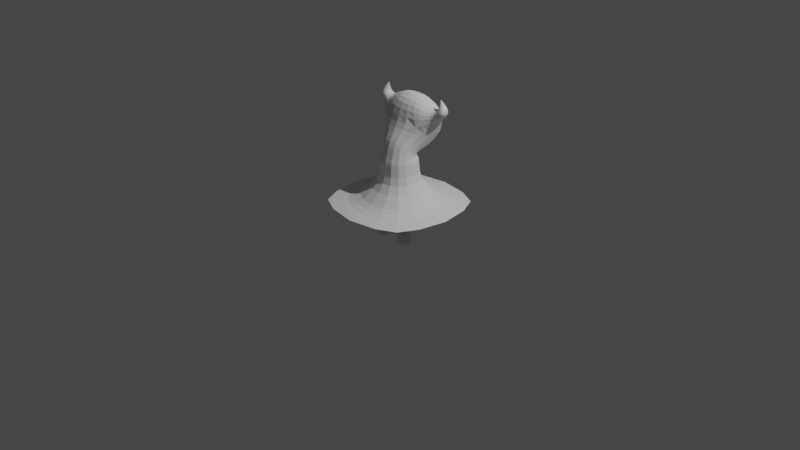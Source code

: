 # Source: devilA.blend  (saved by Blender 3.2.14; exported with 4.5.12 LTS)
import bpy
from mathutils import Matrix  # noqa: F401  (used for matrix-valued properties, if any)

bpy.ops.wm.read_factory_settings(use_empty=True)
scene = bpy.context.scene
scene.name = 'Scene'

# ---- collections
col_collection = bpy.data.collections.new('Collection'); scene.collection.children.link(col_collection)
col_devil = bpy.data.collections.new('Devil'); scene.collection.children.link(col_devil)

# ---- world
world_world = bpy.data.worlds.new('World'); scene.world = world_world
world_world.use_nodes = True; world_world.node_tree.nodes.clear()
_N = world_world.node_tree.nodes; _L = world_world.node_tree.links
n0 = _N.new('ShaderNodeOutputWorld'); n0.name = 'World Output'; n0.location = (300, 300)
n1 = _N.new('ShaderNodeBackground'); n1.name = 'Background'; n1.location = (10, 300)
n1.inputs[0].default_value = (0.05088, 0.05088, 0.05088, 1.0)
_L.new(n1.outputs[0], n0.inputs[0])
n0.is_active_output = True
world_world.color = (0.05088, 0.05088, 0.05088)
world_world.use_sun_shadow = False
world_world.sun_shadow_jitter_overblur = 0.0

# ---- cameras
cam_camera = bpy.data.cameras.new('Camera')
cam_camera.clip_end = 100.0
cam_camera.ortho_scale = 7.314

# ---- lights
light_light = bpy.data.lights.new('Light', 'POINT')
light_light.transmission_factor = 0.0
light_light.energy = 1000.0
light_light.shadow_soft_size = 0.1
light_light.shadow_maximum_resolution = 0.006
light_light.use_absolute_resolution = True

# ---- meshes
me_suzanne = bpy.data.meshes.new('Suzanne')
me_suzanne.from_pydata([(0.5529, -0.5529, 0.5584), (-0.5529, -0.5529, 0.5584), (-0.5529, 0.5529, 0.5584), (0.5529, 0.5529, 0.5584), (0.2818, -0.2818, 1.204), (-0.2818, -0.2818, 1.204), (-0.2818, 0.2818, 1.204), (0.2818, 0.2818, 1.204), (0.2602, -0.1599, 1.713), (-0.2602, -0.1599, 1.713), (-0.2602, 0.2951, 1.483), (0.2602, 0.2951, 1.483), (0.655, 0.5265, 2.156), (0.655, 0.2848, 2.204), (0.575, 0.293, 2.407), (0.575, 0.5183, 2.39), (1.013, -1.013, 0.4091), (-1.013, -1.013, 0.4091), (-1.013, 1.013, 0.4091), (1.013, 1.013, 0.4091), (0.3965, 0.05773, 2.072), (-0.4317, 0.0596, 2.102), (-0.3965, 0.6562, 1.753), (0.3965, 0.6562, 1.753), (0.8463, 0.4852, 2.378), (0.8463, 0.326, 2.378), (0.7164, 0.326, 2.439), (0.7164, 0.4852, 2.439), (0.276, 0.194, 2.536), (-0.1986, 0.1972, 2.536), (-0.3114, 0.6002, 2.484), (0.276, 0.6173, 2.455), (0.7379, 0.4133, 2.623), (0.7379, 0.3979, 2.623), (0.7239, 0.3979, 2.617), (0.7239, 0.4133, 2.617), (0.2573, -0.2514, 1.426), (-0.2573, -0.2514, 1.426), (-0.2573, 0.2514, 1.385), (0.2573, 0.2514, 1.385), (-0.6625, 0.2869, 2.192), (-0.655, 0.5265, 2.156), (-0.5798, 0.53, 2.386), (-0.5724, 0.3085, 2.385), (-0.8463, 0.326, 2.378), (-0.8463, 0.4852, 2.378), (-0.7164, 0.4852, 2.439), (-0.7164, 0.326, 2.439), (-0.7379, 0.3979, 2.623), (-0.7379, 0.4133, 2.623), (-0.7239, 0.4133, 2.617), (-0.7239, 0.3979, 2.617), (0.794, 0.4396, 2.555), (0.794, 0.3717, 2.555), (0.731, 0.3717, 2.548), (0.731, 0.4396, 2.548), (-0.794, 0.3717, 2.555), (-0.794, 0.4396, 2.555), (-0.731, 0.4396, 2.548), (-0.731, 0.3717, 2.548), (-0.5374, 0.1563, 2.097), (-0.585, 0.2154, 2.115), (-0.6223, 0.2578, 2.149), (0.289, 0.289, 1.071), (0.3197, 0.3197, 0.9111), (0.3991, 0.3991, 0.7488), (-0.4811, 0.5012, 1.772), (-0.5067, 0.3415, 1.846), (-0.4944, 0.1878, 1.95), (-0.6695, 0.3398, 2.158), (-0.671, 0.4059, 2.138), (-0.6664, 0.4723, 2.135), (-0.6077, 0.5562, 2.078), (-0.5602, 0.5927, 1.988), (-0.5, 0.6293, 1.883), (-0.637, 0.5582, 2.203), (-0.6156, 0.5676, 2.267), (-0.5952, 0.5573, 2.332), (-0.1541, 0.3611, 1.204), (1.164e-10, 0.3875, 1.204), (0.1541, 0.3611, 1.204), (-0.5327, 0.5617, 2.392), (-0.4785, 0.5932, 2.409), (-0.4116, 0.6111, 2.436), (-0.3073, 0.6894, 2.316), (-0.3254, 0.7285, 2.121), (-0.3559, 0.726, 1.925), (-0.1561, 0.6262, 2.478), (-0.002964, 0.6346, 2.473), (0.1451, 0.6311, 2.467), (0.2954, 0.6894, 2.304), (0.3221, 0.7281, 2.117), (0.3554, 0.726, 1.925), (-0.7084, 0.3023, 0.5584), (-0.7602, 0.0, 0.5584), (-0.7084, -0.3023, 0.5584), (0.2023, 0.7158, 1.713), (9.313e-10, 0.7317, 1.703), (-0.2023, 0.7158, 1.713), (0.4806, 0.5012, 1.772), (0.5027, 0.3421, 1.844), (0.4806, 0.1893, 1.944), (0.202, -0.02521, 2.112), (-0.002966, -0.04751, 2.126), (-0.2129, -0.02519, 2.123), (1.212, 0.611, 0.4056), (1.316, 7.451e-09, 0.4038), (1.212, -0.611, 0.4056), (0.3554, 0.05034, 2.226), (0.3221, 0.07314, 2.35), (0.2954, 0.1206, 2.456), (0.1466, 0.1802, 2.555), (0.008818, 0.1771, 2.56), (-0.1156, 0.185, 2.551), (-0.289, 0.289, 1.071), (-0.3197, 0.3197, 0.9111), (-0.3991, 0.3991, 0.7488), (-0.2408, 0.1528, 2.48), (-0.2933, 0.1025, 2.387), (-0.3512, 0.0635, 2.266), (-0.3611, -0.1541, 1.204), (-0.3875, 1.164e-10, 1.204), (-0.3611, 0.1541, 1.204), (-0.5469, 0.2441, 2.345), (-0.5255, 0.1787, 2.294), (-0.4959, 0.1171, 2.223), (-0.6082, 0.2615, 2.326), (-0.6329, 0.2489, 2.277), (-0.6506, 0.2569, 2.232), (-0.5693, 0.3807, 2.42), (-0.5699, 0.4379, 2.428), (-0.5724, 0.4887, 2.417), (0.7084, -0.3023, 0.5584), (0.7602, 7.451e-09, 0.5584), (0.7084, 0.3023, 0.5584), (-0.2246, 0.2642, 2.561), (-0.2494, 0.366, 2.575), (-0.2719, 0.4826, 2.557), (-0.3952, 0.5073, 2.508), (-0.4568, 0.4294, 2.482), (-0.5131, 0.3625, 2.436), (0.2643, 0.2928, 2.583), (0.2604, 0.4056, 2.591), (0.2643, 0.5185, 2.551), (0.3611, 0.1541, 1.204), (0.3875, -1.164e-10, 1.204), (0.3611, -0.1541, 1.204), (0.3799, 0.5947, 2.438), (0.4602, 0.5676, 2.419), (0.5231, 0.5405, 2.401), (-0.3023, -0.7084, 0.5584), (0.0, -0.7602, 0.5584), (0.3023, -0.7084, 0.5584), (0.5932, 0.5524, 2.334), (0.615, 0.5661, 2.267), (0.6369, 0.558, 2.204), (0.6077, 0.5562, 2.078), (0.5602, 0.5927, 1.988), (0.5, 0.6293, 1.883), (0.6663, 0.4723, 2.135), (0.6701, 0.4056, 2.139), (0.6663, 0.339, 2.164), (-0.289, -0.289, 1.071), (-0.3197, -0.3197, 0.9111), (-0.3991, -0.3991, 0.7488), (0.6077, 0.2538, 2.171), (0.5602, 0.2085, 2.141), (0.5, 0.147, 2.111), (0.6369, 0.2532, 2.256), (0.615, 0.2451, 2.311), (0.5932, 0.2589, 2.364), (0.1541, -0.3611, 1.204), (-1.164e-10, -0.3875, 1.204), (-0.1541, -0.3611, 1.204), (0.5231, 0.2708, 2.432), (0.4602, 0.2437, 2.467), (0.3799, 0.2165, 2.504), (0.5638, 0.3446, 2.432), (0.56, 0.4056, 2.439), (0.5638, 0.4666, 2.426), (0.3991, -0.3991, 0.7488), (0.3197, -0.3197, 0.9111), (0.289, -0.289, 1.071), (0.3023, 0.7084, 0.5584), (0.0, 0.7602, 0.5584), (-0.3023, 0.7084, 0.5584), (0.611, -1.212, 0.4056), (1.863e-09, -1.316, 0.4038), (-0.611, -1.212, 0.4056), (-1.212, -0.611, 0.4056), (-1.316, 3.725e-09, 0.4038), (-1.212, 0.611, 0.4056), (-0.611, 1.212, 0.4056), (-9.313e-09, 1.316, 0.4038), (0.611, 1.212, 0.4056), (0.7337, 0.4136, 2.624), (0.7291, 0.4137, 2.624), (0.7257, 0.4136, 2.621), (0.7225, 0.41, 2.619), (0.7218, 0.4056, 2.62), (0.7225, 0.4012, 2.619), (0.7257, 0.3977, 2.621), (0.7291, 0.3976, 2.624), (0.7337, 0.3977, 2.624), (0.7369, 0.4012, 2.626), (0.7364, 0.4056, 2.627), (0.7369, 0.41, 2.626), (-0.7337, 0.3977, 2.624), (-0.7291, 0.3976, 2.624), (-0.7257, 0.3977, 2.621), (-0.7225, 0.4012, 2.619), (-0.7218, 0.4056, 2.62), (-0.7225, 0.41, 2.619), (-0.7257, 0.4136, 2.621), (-0.7291, 0.4137, 2.624), (-0.7337, 0.4136, 2.624), (-0.7369, 0.41, 2.626), (-0.7364, 0.4056, 2.627), (-0.7369, 0.4012, 2.626), (0.2515, -0.2392, 1.483), (0.2486, -0.2221, 1.554), (0.2508, -0.1968, 1.633), (0.1423, -0.2239, 1.745), (0.0, -0.2452, 1.756), (-0.1423, -0.2239, 1.745), (-0.2508, -0.1968, 1.633), (-0.2486, -0.2221, 1.554), (-0.2515, -0.2392, 1.483), (-0.1407, -0.3222, 1.432), (3.609e-09, -0.3457, 1.434), (0.1407, -0.3222, 1.432), (-0.3334, -0.05682, 1.661), (-0.3578, 0.0676, 1.598), (-0.3334, 0.192, 1.535), (-0.2508, 0.2539, 1.454), (-0.2486, 0.239, 1.427), (-0.2515, 0.2413, 1.404), (-0.3297, 0.1375, 1.394), (-0.3538, -3.609e-09, 1.405), (-0.3297, -0.1375, 1.416), (-0.1423, 0.3591, 1.451), (-1.164e-09, 0.3805, 1.44), (0.1423, 0.3591, 1.451), (0.2508, 0.2539, 1.454), (0.2486, 0.239, 1.427), (0.2515, 0.2413, 1.404), (0.1407, 0.3222, 1.379), (-3.609e-09, 0.3457, 1.377), (-0.1407, 0.3222, 1.379), (0.3334, 0.192, 1.535), (0.3578, 0.0676, 1.598), (0.3334, -0.05682, 1.661), (0.3297, -0.1375, 1.416), (0.3538, 3.609e-09, 1.405), (0.3297, 0.1375, 1.394), (0.8609, -0.8609, 0.4289), (0.7374, -0.7374, 0.454), (0.6348, -0.6348, 0.5023), (-0.6348, -0.6348, 0.5023), (-0.7374, -0.7374, 0.454), (-0.8609, -0.8609, 0.4289), (-0.6348, 0.6348, 0.5023), (-0.7374, 0.7374, 0.454), (-0.8609, 0.8609, 0.4289), (0.6348, 0.6348, 0.5023), (0.7374, 0.7374, 0.454), (0.8609, 0.8609, 0.4289), (0.2787, -0.11, 1.79), (0.3067, -0.05292, 1.868), (0.3444, 0.00386, 1.956), (-0.3566, 0.001857, 1.964), (-0.3102, -0.05365, 1.87), (-0.2791, -0.1101, 1.79), (-0.3444, 0.5635, 1.629), (-0.3067, 0.4626, 1.56), (-0.2787, 0.3682, 1.516), (0.3444, 0.5635, 1.629), (0.3067, 0.4626, 1.56), (0.2787, 0.3682, 1.516), (0.71, 0.5077, 2.222), (0.7665, 0.4973, 2.278), (0.8151, 0.4912, 2.329), (0.8645, 0.4491, 2.369), (0.8706, 0.4056, 2.366), (0.8645, 0.3621, 2.369), (0.8151, 0.32, 2.33), (0.7665, 0.3139, 2.284), (0.71, 0.3036, 2.242), (0.8169, 0.3037, 2.392), (0.7813, 0.2962, 2.409), (0.7458, 0.3037, 2.425), (0.6934, 0.3201, 2.417), (0.6611, 0.3149, 2.402), (0.6211, 0.307, 2.397), (0.6981, 0.3621, 2.448), (0.6921, 0.4056, 2.451), (0.6981, 0.4491, 2.448), (0.6934, 0.4911, 2.417), (0.6611, 0.4963, 2.4), (0.6211, 0.5042, 2.39), (0.7458, 0.5076, 2.425), (0.7813, 0.5151, 2.409), (0.8169, 0.5076, 2.392), (0.8535, 0.476, 2.427), (0.8419, 0.4643, 2.474), (0.8194, 0.4516, 2.518), (0.8028, 0.4242, 2.556), (0.8058, 0.4056, 2.556), (0.8028, 0.3871, 2.556), (0.8194, 0.3597, 2.518), (0.8419, 0.347, 2.474), (0.8535, 0.3353, 2.427), (0.7797, 0.3621, 2.553), (0.7625, 0.359, 2.552), (0.7453, 0.3621, 2.55), (0.7338, 0.3597, 2.521), (0.7341, 0.347, 2.493), (0.7293, 0.3353, 2.465), (0.7222, 0.3871, 2.547), (0.7192, 0.4056, 2.547), (0.7222, 0.4242, 2.547), (0.7338, 0.4516, 2.521), (0.7341, 0.4643, 2.493), (0.7293, 0.476, 2.465), (0.7453, 0.4491, 2.55), (0.7625, 0.4523, 2.552), (0.7797, 0.4491, 2.553), (0.7723, 0.4296, 2.583), (0.7557, 0.4219, 2.604), (0.7443, 0.4165, 2.617), (0.7443, 0.3948, 2.617), (0.7557, 0.3894, 2.604), (0.7723, 0.3817, 2.583), (0.7246, 0.3948, 2.608), (0.7261, 0.3894, 2.593), (0.7283, 0.3817, 2.573), (0.7246, 0.4165, 2.608), (0.7261, 0.4219, 2.593), (0.7283, 0.4296, 2.573), (0.277, -0.2769, 1.292), (0.2709, -0.2701, 1.347), (0.2641, -0.2616, 1.385), (-0.2641, -0.2616, 1.385), (-0.2709, -0.2701, 1.347), (-0.277, -0.2769, 1.292), (-0.2641, 0.2616, 1.368), (-0.2709, 0.2701, 1.341), (-0.277, 0.2769, 1.292), (0.2641, 0.2616, 1.368), (0.2709, 0.2701, 1.341), (0.277, 0.2769, 1.292), (-0.7131, 0.3045, 2.237), (-0.7674, 0.3142, 2.283), (-0.8152, 0.32, 2.33), (-0.8645, 0.3621, 2.369), (-0.8706, 0.4056, 2.366), (-0.8645, 0.4491, 2.369), (-0.8151, 0.4912, 2.329), (-0.7665, 0.4973, 2.278), (-0.71, 0.5077, 2.222), (-0.8169, 0.5076, 2.392), (-0.7813, 0.5151, 2.409), (-0.7458, 0.5076, 2.425), (-0.6935, 0.4913, 2.417), (-0.6617, 0.4978, 2.399), (-0.6232, 0.5092, 2.388), (-0.6981, 0.4491, 2.448), (-0.6921, 0.4056, 2.451), (-0.6981, 0.3621, 2.448), (-0.6935, 0.3204, 2.417), (-0.6618, 0.3171, 2.399), (-0.6229, 0.3143, 2.387), (-0.7458, 0.3037, 2.425), (-0.7813, 0.2962, 2.409), (-0.8169, 0.3037, 2.392), (-0.8535, 0.3353, 2.427), (-0.8419, 0.347, 2.474), (-0.8194, 0.3597, 2.518), (-0.8028, 0.3871, 2.556), (-0.8058, 0.4056, 2.556), (-0.8028, 0.4242, 2.556), (-0.8194, 0.4516, 2.518), (-0.8419, 0.4643, 2.474), (-0.8535, 0.476, 2.427), (-0.7797, 0.4491, 2.553), (-0.7625, 0.4523, 2.552), (-0.7453, 0.4491, 2.55), (-0.7338, 0.4516, 2.521), (-0.7341, 0.4643, 2.493), (-0.7293, 0.476, 2.465), (-0.7222, 0.4242, 2.547), (-0.7192, 0.4056, 2.547), (-0.7222, 0.3871, 2.547), (-0.7338, 0.3597, 2.521), (-0.7341, 0.347, 2.493), (-0.7293, 0.3353, 2.465), (-0.7453, 0.3621, 2.55), (-0.7625, 0.359, 2.552), (-0.7797, 0.3621, 2.553), (-0.7723, 0.3817, 2.583), (-0.7557, 0.3894, 2.604), (-0.7443, 0.3948, 2.617), (-0.7443, 0.4165, 2.617), (-0.7557, 0.4219, 2.604), (-0.7723, 0.4296, 2.583), (-0.7246, 0.4165, 2.608), (-0.7261, 0.4219, 2.593), (-0.7283, 0.4296, 2.573), (-0.7246, 0.3948, 2.608), (-0.7261, 0.3894, 2.593), (-0.7283, 0.3817, 2.573), (-0.4403, 0.1264, 1.875), (-0.4616, 0.2792, 1.775), (-0.4327, 0.4348, 1.69), (-0.3929, 0.06236, 1.797), (-0.4184, 0.2036, 1.71), (-0.3905, 0.3458, 1.627), (-0.3571, -0.001816, 1.727), (-0.3828, 0.129, 1.652), (-0.3568, 0.2599, 1.578), (0.1885, -0.0711, 2.004), (-0.002459, -0.09553, 2.02), (-0.1965, -0.07234, 2.009), (0.1683, -0.1241, 1.912), (-0.0008792, -0.1478, 1.927), (-0.1709, -0.1246, 1.914), (0.1525, -0.177, 1.828), (-0.0001099, -0.1994, 1.841), (-0.1528, -0.1771, 1.828), (0.8144, 0.3468, 0.5023), (0.8747, 5.036e-09, 0.5023), (0.8144, -0.3468, 0.5023), (0.9534, 0.401, 0.4538), (1.028, -1.241e-10, 0.4537), (0.9534, -0.401, 0.4538), (1.12, 0.4707, 0.4281), (1.215, -1.397e-09, 0.4274), (1.12, -0.4707, 0.4281), (-0.3468, 0.8144, 0.5023), (-1.63e-09, 0.8747, 0.5023), (0.3468, 0.8144, 0.5023), (-0.401, 0.9534, 0.4538), (-1.502e-09, 1.028, 0.4537), (0.401, 0.9534, 0.4538), (-0.4707, 1.12, 0.4281), (-1.63e-09, 1.215, 0.4274), (0.4707, 1.12, 0.4281), (-0.8144, -0.3468, 0.5023), (-0.8747, -1.018e-09, 0.5023), (-0.8144, 0.3468, 0.5023), (-0.9534, -0.401, 0.4538), (-1.028, -1.241e-10, 0.4537), (-0.9534, 0.401, 0.4538), (-1.12, -0.4707, 0.4281), (-1.215, -1.397e-09, 0.4274), (-1.12, 0.4707, 0.4281), (0.3468, -0.8144, 0.5023), (-1.251e-09, -0.8747, 0.5023), (-0.3468, -0.8144, 0.5023), (0.401, -0.9534, 0.4538), (9.66e-09, -1.028, 0.4537), (-0.401, -0.9534, 0.4538), (0.4707, -1.12, 0.4281), (-3.143e-09, -1.215, 0.4274), (-0.4707, -1.12, 0.4281), (0.3665, 0.3046, 2.547), (0.4471, 0.3188, 2.504), (0.5113, 0.333, 2.463), (0.362, 0.4056, 2.555), (0.4428, 0.4056, 2.512), (0.5074, 0.4056, 2.471), (0.3665, 0.5067, 2.52), (0.4471, 0.4924, 2.485), (0.5113, 0.4783, 2.451), (-0.4988, 0.2903, 2.408), (-0.4769, 0.2107, 2.367), (-0.4369, 0.1322, 2.314), (-0.4395, 0.3525, 2.471), (-0.4164, 0.2616, 2.448), (-0.3741, 0.1739, 2.415), (-0.3673, 0.422, 2.523), (-0.3428, 0.3186, 2.52), (-0.306, 0.224, 2.5), (0.3213, 0.1518, 1.495), (0.3448, 0.02852, 1.544), (0.3213, -0.09471, 1.592), (0.3186, 0.1345, 1.456), (0.3419, 0.008451, 1.491), (0.3186, -0.1176, 1.525), (0.3223, 0.1325, 1.422), (0.3459, 0.001056, 1.443), (0.3223, -0.1303, 1.465), (-0.1372, 0.3172, 1.429), (-2.326e-09, 0.3384, 1.421), (0.1372, 0.3172, 1.429), (-0.136, 0.3039, 1.41), (-9.168e-10, 0.3255, 1.404), (0.136, 0.3039, 1.41), (-0.1376, 0.3089, 1.393), (2.095e-09, 0.3314, 1.389), (0.1376, 0.3089, 1.393), (-0.3213, -0.09471, 1.592), (-0.3448, 0.02852, 1.544), (-0.3213, 0.1518, 1.495), (-0.3186, -0.1176, 1.525), (-0.3419, 0.008451, 1.491), (-0.3186, 0.1345, 1.456), (-0.3223, -0.1303, 1.465), (-0.3459, 0.001056, 1.443), (-0.3223, 0.1325, 1.422), (-0.5843, 0.186, 2.221), (-0.5812, 0.2196, 2.292), (-0.6034, 0.2149, 2.245), (-0.6156, 0.2241, 2.198), (-0.5843, 0.1841, 2.176), (-0.5466, 0.143, 2.181), (-0.5621, 0.1738, 2.245), (-0.6261, 0.3224, 2.102), (-0.6261, 0.4051, 2.068), (-0.6203, 0.4887, 2.056), (-0.5879, 0.2931, 2.049), (-0.5876, 0.3986, 1.994), (-0.5783, 0.5065, 1.967), (-0.5457, 0.2474, 2.002), (-0.5486, 0.3799, 1.92), (-0.5324, 0.5175, 1.869), (0.6201, 0.3209, 2.112), (0.578, 0.2913, 2.059), (0.5319, 0.2468, 2.005), (0.6243, 0.4047, 2.071), (0.5847, 0.3982, 1.997), (0.5447, 0.38, 1.92), (0.6201, 0.4887, 2.056), (0.578, 0.5064, 1.967), (0.5319, 0.5175, 1.869), (0.1372, -0.2602, 1.658), (2.326e-09, -0.2813, 1.666), (-0.1372, -0.2602, 1.658), (0.136, -0.287, 1.572), (9.168e-10, -0.3086, 1.578), (-0.136, -0.287, 1.572), (0.1376, -0.3068, 1.494), (-2.095e-09, -0.3293, 1.498), (-0.1376, -0.3068, 1.494), (-0.496, 0.5003, 2.467), (-0.5227, 0.4219, 2.45), (-0.4774, 0.4783, 2.479), (-0.438, 0.5444, 2.484), (-0.484, 0.544, 2.457), (-0.5291, 0.5191, 2.434), (-0.5286, 0.471, 2.449), (-0.546, 0.592, 2.318), (-0.4884, 0.6309, 2.311), (-0.4131, 0.6645, 2.313), (-0.5662, 0.6045, 2.228), (-0.5095, 0.6488, 2.188), (-0.4341, 0.6922, 2.151), (-0.5884, 0.5943, 2.141), (-0.5355, 0.6389, 2.07), (-0.4651, 0.6851, 1.993), (0.542, 0.5831, 2.322), (0.565, 0.6019, 2.229), (0.5882, 0.594, 2.141), (0.4812, 0.6205, 2.313), (0.5075, 0.6457, 2.188), (0.5353, 0.6386, 2.07), (0.402, 0.6581, 2.307), (0.4311, 0.6903, 2.149), (0.4647, 0.6848, 1.992), (-0.7238, 0.4019, 2.626), (-0.7231, 0.4056, 2.628), (-0.7238, 0.4094, 2.626), (-0.7263, 0.402, 2.63), (-0.7254, 0.4056, 2.632), (-0.7263, 0.4093, 2.63), (-0.7306, 0.4019, 2.63), (-0.7296, 0.4056, 2.631), (-0.7306, 0.4094, 2.63), (0.7238, 0.4094, 2.626), (0.7231, 0.4056, 2.628), (0.7238, 0.4019, 2.626), (0.7263, 0.4093, 2.63), (0.7254, 0.4056, 2.632), (0.7263, 0.402, 2.63), (0.7306, 0.4094, 2.63), (0.7296, 0.4056, 2.631), (0.7306, 0.4019, 2.63), (0.1385, 0.5254, 2.57), (-0.001764, 0.5251, 2.577), (-0.1441, 0.514, 2.574), (0.1367, 0.4052, 2.613), (0.001503, 0.4019, 2.619), (-0.1315, 0.3919, 2.607), (0.1395, 0.2853, 2.605), (0.006026, 0.2816, 2.61), (-0.1194, 0.2788, 2.596), (0.7066, -0.7066, 0.398), (3.912e-08, -0.7652, 0.3955), (-0.7066, -0.7066, 0.398), (0.7652, 2.235e-08, 0.3955), (5.588e-09, -2.794e-08, 0.3927), (-0.7652, 5.588e-09, 0.3955), (0.7066, 0.7066, 0.398), (-3.725e-08, 0.7652, 0.3955), (-0.7066, 0.7066, 0.398), (0.3703, 0.1581, 1.071), (0.3974, -1.775e-09, 1.071), (0.3703, -0.1581, 1.071), (0.4096, 0.1748, 0.9111), (0.4395, -3.027e-09, 0.9111), (0.4096, -0.1748, 0.9111), (0.5114, 0.2183, 0.7488), (0.5488, -6.519e-09, 0.7488), (0.5114, -0.2183, 0.7488), (-0.1581, 0.3703, 1.071), (1.775e-09, 0.3974, 1.071), (0.1581, 0.3703, 1.071), (-0.1748, 0.4096, 0.9111), (3.027e-09, 0.4395, 0.9111), (0.1748, 0.4096, 0.9111), (-0.2183, 0.5114, 0.7488), (6.519e-09, 0.5488, 0.7488), (0.2183, 0.5114, 0.7488), (-0.3703, -0.1581, 1.071), (-0.3974, 1.775e-09, 1.071), (-0.3703, 0.1581, 1.071), (-0.4096, -0.1748, 0.9111), (-0.4395, 3.027e-09, 0.9111), (-0.4096, 0.1748, 0.9111), (-0.5114, -0.2183, 0.7488), (-0.5488, 6.519e-09, 0.7488), (-0.5114, 0.2183, 0.7488), (0.1581, -0.3703, 1.071), (-1.775e-09, -0.3974, 1.071), (-0.1581, -0.3703, 1.071), (0.1748, -0.4096, 0.9111), (-3.027e-09, -0.4395, 0.9111), (-0.1748, -0.4096, 0.9111), (0.2183, -0.5114, 0.7488), (-6.519e-09, -0.5488, 0.7488), (-0.2183, -0.5114, 0.7488), (0.1916, 0.008069, 2.237), (0.1731, 0.04577, 2.362), (0.1578, 0.101, 2.471), (-0.0006868, -0.00567, 2.248), (0.003379, 0.03901, 2.37), (0.007386, 0.09745, 2.477), (-0.1931, 0.01379, 2.252), (-0.1611, 0.05723, 2.375), (-0.1324, 0.113, 2.477), (-0.1636, 0.7079, 2.311), (-0.00216, 0.7152, 2.304), (0.1566, 0.709, 2.302), (-0.1749, 0.7522, 2.103), (-0.0007537, 0.7608, 2.096), (0.1726, 0.7524, 2.1), (-0.1919, 0.7564, 1.892), (-9.422e-05, 0.7675, 1.884), (0.1916, 0.7564, 1.892), (0.542, 0.2281, 2.379), (0.4812, 0.1905, 2.404), (0.402, 0.1524, 2.431), (0.565, 0.2091, 2.313), (0.5075, 0.1637, 2.323), (0.4311, 0.1154, 2.337), (0.5882, 0.2166, 2.241), (0.5353, 0.1672, 2.233), (0.4647, 0.1086, 2.227), (-0.1888, 0.6338, 1.592), (-3.26e-09, 0.6544, 1.58), (0.1888, 0.6338, 1.592), (-0.1684, 0.5328, 1.52), (0.0, 0.5552, 1.507), (0.1684, 0.5328, 1.52), (-0.1525, 0.4352, 1.478), (0.0, 0.4574, 1.465), (0.1525, 0.4352, 1.478), (0.4324, 0.4349, 1.69), (0.459, 0.2797, 1.774), (0.4324, 0.1279, 1.87), (0.3904, 0.3458, 1.627), (0.4175, 0.2038, 1.709), (0.3904, 0.06289, 1.795), (0.3568, 0.2599, 1.578), (0.3827, 0.129, 1.652), (0.3568, -0.00175, 1.727), (0.8322, 0.4525, 2.317), (0.8379, 0.4056, 2.313), (0.8322, 0.3588, 2.317), (0.7813, 0.4559, 2.263), (0.7862, 0.4056, 2.259), (0.7813, 0.3554, 2.266), (0.7225, 0.4617, 2.203), (0.7266, 0.4056, 2.202), (0.7225, 0.3496, 2.215), (0.7875, 0.296, 2.35), (0.7542, 0.288, 2.374), (0.721, 0.2961, 2.397), (0.7426, 0.2884, 2.312), (0.7138, 0.2802, 2.344), (0.685, 0.2891, 2.376), (0.6899, 0.2759, 2.28), (0.6656, 0.2677, 2.322), (0.6413, 0.2783, 2.363), (0.6763, 0.3589, 2.429), (0.6706, 0.4056, 2.433), (0.6763, 0.4524, 2.429), (0.6463, 0.3561, 2.418), (0.6414, 0.4056, 2.423), (0.6463, 0.4551, 2.417), (0.6086, 0.352, 2.418), (0.6045, 0.4056, 2.424), (0.6086, 0.4593, 2.415), (0.721, 0.5152, 2.397), (0.7542, 0.5233, 2.373), (0.7875, 0.5153, 2.349), (0.685, 0.5221, 2.372), (0.7138, 0.531, 2.338), (0.7426, 0.5228, 2.305), (0.6413, 0.533, 2.351), (0.6656, 0.5436, 2.304), (0.6899, 0.5354, 2.258), (0.8314, 0.4308, 2.517), (0.8355, 0.4056, 2.517), (0.8314, 0.3805, 2.517), (0.8571, 0.4377, 2.472), (0.8621, 0.4056, 2.471), (0.8571, 0.3736, 2.472), (0.871, 0.4441, 2.421), (0.8768, 0.4056, 2.42), (0.871, 0.3671, 2.421), (0.8, 0.3467, 2.519), (0.7766, 0.3424, 2.52), (0.7532, 0.3467, 2.521), (0.8175, 0.3305, 2.479), (0.788, 0.325, 2.484), (0.7585, 0.3305, 2.489), (0.8254, 0.3155, 2.435), (0.7914, 0.3089, 2.446), (0.7574, 0.3155, 2.457), (0.7217, 0.3805, 2.522), (0.7177, 0.4056, 2.522), (0.7217, 0.4308, 2.522), (0.719, 0.3736, 2.496), (0.7139, 0.4056, 2.497), (0.719, 0.4377, 2.496), (0.7118, 0.3671, 2.471), (0.706, 0.4056, 2.472), (0.7118, 0.4441, 2.471), (0.7532, 0.4645, 2.521), (0.7766, 0.4688, 2.52), (0.8, 0.4645, 2.519), (0.7585, 0.4808, 2.489), (0.788, 0.4862, 2.484), (0.8175, 0.4808, 2.479), (0.7574, 0.4958, 2.457), (0.7914, 0.5024, 2.446), (0.8254, 0.4958, 2.435), (0.7462, 0.4117, 2.618), (0.7465, 0.4056, 2.619), (0.7462, 0.3996, 2.618), (0.7597, 0.4146, 2.605), (0.7609, 0.4056, 2.606), (0.7597, 0.3967, 2.605), (0.7785, 0.4187, 2.585), (0.7805, 0.4056, 2.586), (0.7785, 0.3925, 2.585), (0.7396, 0.3923, 2.615), (0.7338, 0.3917, 2.614), (0.7286, 0.3923, 2.611), (0.749, 0.385, 2.601), (0.7407, 0.3836, 2.599), (0.7327, 0.385, 2.596), (0.7623, 0.375, 2.581), (0.7503, 0.3728, 2.578), (0.7382, 0.375, 2.575), (0.722, 0.3996, 2.608), (0.7211, 0.4056, 2.608), (0.722, 0.4117, 2.608), (0.722, 0.3967, 2.592), (0.7206, 0.4056, 2.591), (0.722, 0.4146, 2.592), (0.7221, 0.3925, 2.571), (0.72, 0.4056, 2.571), (0.7221, 0.4187, 2.571), (0.7286, 0.4189, 2.611), (0.7338, 0.4196, 2.614), (0.7396, 0.4189, 2.615), (0.7327, 0.4263, 2.596), (0.7407, 0.4277, 2.599), (0.749, 0.4263, 2.601), (0.7382, 0.4363, 2.575), (0.7503, 0.4385, 2.578), (0.7623, 0.4363, 2.581), (0.1444, -0.3352, 1.388), (-1.864e-09, -0.3597, 1.388), (-0.1444, -0.3352, 1.388), (0.1481, -0.3461, 1.347), (-2.343e-09, -0.3714, 1.348), (-0.1481, -0.3461, 1.347), (0.1515, -0.3548, 1.293), (-4.889e-09, -0.3807, 1.293), (-0.1515, -0.3548, 1.293), (-0.3383, -0.1431, 1.381), (-0.3631, 1.864e-09, 1.376), (-0.3383, 0.1431, 1.372), (-0.347, -0.1477, 1.345), (-0.3724, 2.343e-09, 1.344), (-0.347, 0.1477, 1.343), (-0.3549, -0.1514, 1.292), (-0.3809, 4.889e-09, 1.292), (-0.3549, 0.1514, 1.292), (-0.1444, 0.3352, 1.365), (1.864e-09, 0.3597, 1.364), (0.1444, 0.3352, 1.365), (-0.1481, 0.3461, 1.341), (2.343e-09, 0.3714, 1.341), (0.1481, 0.3461, 1.341), (-0.1515, 0.3548, 1.292), (4.889e-09, 0.3807, 1.292), (0.1515, 0.3548, 1.292), (0.3383, 0.1431, 1.372), (0.3631, -1.864e-09, 1.376), (0.3383, -0.1431, 1.381), (0.347, 0.1477, 1.343), (0.3724, -2.343e-09, 1.344), (0.347, -0.1477, 1.345), (0.3549, 0.1514, 1.292), (0.3809, -4.889e-09, 1.292), (0.3549, -0.1514, 1.292), (-0.8322, 0.3588, 2.317), (-0.8379, 0.4056, 2.313), (-0.8322, 0.4525, 2.317), (-0.7817, 0.3555, 2.266), (-0.7864, 0.4057, 2.259), (-0.7813, 0.4559, 2.263), (-0.7238, 0.3499, 2.213), (-0.727, 0.4057, 2.201), (-0.7225, 0.4617, 2.203), (-0.7875, 0.5153, 2.349), (-0.7543, 0.5233, 2.373), (-0.721, 0.5153, 2.397), (-0.7426, 0.5228, 2.305), (-0.7139, 0.5312, 2.338), (-0.6852, 0.5227, 2.372), (-0.6899, 0.5354, 2.258), (-0.6658, 0.5442, 2.303), (-0.6421, 0.5351, 2.35), (-0.6764, 0.4527, 2.429), (-0.6708, 0.4061, 2.433), (-0.6764, 0.3593, 2.429), (-0.6474, 0.4578, 2.416), (-0.6426, 0.4091, 2.421), (-0.6472, 0.3592, 2.416), (-0.6123, 0.4684, 2.411), (-0.6087, 0.4179, 2.418), (-0.6114, 0.3636, 2.41), (-0.7211, 0.2962, 2.397), (-0.7545, 0.2881, 2.373), (-0.7877, 0.296, 2.349), (-0.6863, 0.2906, 2.372), (-0.7158, 0.2811, 2.34), (-0.7443, 0.2889, 2.309), (-0.6462, 0.2822, 2.35), (-0.6725, 0.2703, 2.309), (-0.6955, 0.2776, 2.27), (-0.8314, 0.3805, 2.517), (-0.8355, 0.4056, 2.517), (-0.8314, 0.4308, 2.517), (-0.8571, 0.3736, 2.472), (-0.8621, 0.4056, 2.471), (-0.8571, 0.4377, 2.472), (-0.871, 0.3671, 2.421), (-0.8768, 0.4056, 2.42), (-0.871, 0.4441, 2.421), (-0.8, 0.4645, 2.519), (-0.7766, 0.4688, 2.52), (-0.7532, 0.4645, 2.521), (-0.8175, 0.4808, 2.479), (-0.788, 0.4862, 2.484), (-0.7585, 0.4808, 2.489), (-0.8254, 0.4958, 2.435), (-0.7914, 0.5024, 2.446), (-0.7574, 0.4958, 2.457), (-0.7217, 0.4308, 2.522), (-0.7177, 0.4056, 2.522), (-0.7217, 0.3805, 2.522), (-0.719, 0.4377, 2.496), (-0.7139, 0.4056, 2.497), (-0.719, 0.3736, 2.496), (-0.7118, 0.4441, 2.471), (-0.706, 0.4056, 2.472), (-0.7118, 0.3671, 2.471), (-0.7532, 0.3467, 2.521), (-0.7766, 0.3424, 2.52), (-0.8, 0.3467, 2.519), (-0.7585, 0.3305, 2.489), (-0.788, 0.325, 2.484), (-0.8175, 0.3305, 2.479), (-0.7574, 0.3155, 2.457), (-0.7914, 0.3089, 2.446), (-0.8254, 0.3155, 2.435), (-0.7462, 0.3996, 2.618), (-0.7465, 0.4056, 2.619), (-0.7462, 0.4117, 2.618), (-0.7597, 0.3967, 2.605), (-0.7609, 0.4056, 2.606), (-0.7597, 0.4146, 2.605), (-0.7785, 0.3925, 2.585), (-0.7805, 0.4056, 2.586), (-0.7785, 0.4187, 2.585), (-0.7396, 0.4189, 2.615), (-0.7338, 0.4196, 2.614), (-0.7286, 0.4189, 2.611), (-0.749, 0.4263, 2.601), (-0.7407, 0.4277, 2.599), (-0.7327, 0.4263, 2.596), (-0.7623, 0.4363, 2.581), (-0.7503, 0.4385, 2.578), (-0.7382, 0.4363, 2.575), (-0.722, 0.4117, 2.608), (-0.7211, 0.4056, 2.608), (-0.722, 0.3996, 2.608), (-0.722, 0.4146, 2.592), (-0.7206, 0.4056, 2.591), (-0.722, 0.3967, 2.592), (-0.7221, 0.4187, 2.571), (-0.72, 0.4056, 2.571), (-0.7221, 0.3925, 2.571), (-0.7286, 0.3923, 2.611), (-0.7338, 0.3917, 2.614), (-0.7396, 0.3923, 2.615), (-0.7327, 0.385, 2.596), (-0.7407, 0.3836, 2.599), (-0.749, 0.385, 2.601), (-0.7382, 0.375, 2.575), (-0.7503, 0.3728, 2.578), (-0.7623, 0.375, 2.581), (-0.07342, -1.581, 0.03512)], [], [(411, 412, 415, 414), (412, 413, 416, 415), (414, 415, 418, 417), (415, 416, 419, 418), (21, 68, 411, 270), (68, 67, 412, 411), (67, 66, 413, 412), (66, 22, 273, 413), (413, 273, 274, 416), (416, 274, 275, 419), (419, 275, 10, 233), (418, 419, 233, 232), (417, 418, 232, 231), (272, 417, 231, 9), (271, 414, 417, 272), (270, 411, 414, 271), (420, 421, 424, 423), (421, 422, 425, 424), (423, 424, 427, 426), (424, 425, 428, 427), (20, 102, 420, 269), (102, 103, 421, 420), (103, 104, 422, 421), (104, 21, 270, 422), (422, 270, 271, 425), (425, 271, 272, 428), (428, 272, 9, 224), (427, 428, 224, 223), (426, 427, 223, 222), (267, 426, 222, 8), (268, 423, 426, 267), (269, 420, 423, 268), (429, 430, 433, 432), (430, 431, 434, 433), (432, 433, 436, 435), (433, 434, 437, 436), (3, 134, 429, 264), (134, 133, 430, 429), (133, 132, 431, 430), (132, 0, 257, 431), (431, 257, 256, 434), (434, 256, 255, 437), (437, 255, 16, 107), (436, 437, 107, 106), (435, 436, 106, 105), (266, 435, 105, 19), (265, 432, 435, 266), (264, 429, 432, 265), (438, 439, 442, 441), (439, 440, 443, 442), (441, 442, 445, 444), (442, 443, 446, 445), (2, 185, 438, 261), (185, 184, 439, 438), (184, 183, 440, 439), (183, 3, 264, 440), (440, 264, 265, 443), (443, 265, 266, 446), (446, 266, 19, 194), (445, 446, 194, 193), (444, 445, 193, 192), (263, 444, 192, 18), (262, 441, 444, 263), (261, 438, 441, 262), (447, 448, 451, 450), (448, 449, 452, 451), (450, 451, 454, 453), (451, 452, 455, 454), (1, 95, 447, 258), (95, 94, 448, 447), (94, 93, 449, 448), (93, 2, 261, 449), (449, 261, 262, 452), (452, 262, 263, 455), (455, 263, 18, 191), (454, 455, 191, 190), (453, 454, 190, 189), (260, 453, 189, 17), (259, 450, 453, 260), (258, 447, 450, 259), (456, 457, 460, 459), (457, 458, 461, 460), (459, 460, 463, 462), (460, 461, 464, 463), (0, 152, 456, 257), (152, 151, 457, 456), (151, 150, 458, 457), (150, 1, 258, 458), (458, 258, 259, 461), (461, 259, 260, 464), (464, 260, 17, 188), (463, 464, 188, 187), (462, 463, 187, 186), (255, 462, 186, 16), (256, 459, 462, 255), (257, 456, 459, 256), (465, 466, 469, 468), (466, 467, 470, 469), (468, 469, 472, 471), (469, 470, 473, 472), (28, 176, 465, 141), (176, 175, 466, 465), (175, 174, 467, 466), (174, 14, 177, 467), (467, 177, 178, 470), (470, 178, 179, 473), (473, 179, 15, 149), (472, 473, 149, 148), (471, 472, 148, 147), (143, 471, 147, 31), (142, 468, 471, 143), (141, 465, 468, 142), (474, 475, 478, 477), (475, 476, 479, 478), (477, 478, 481, 480), (478, 479, 482, 481), (43, 123, 474, 140), (123, 124, 475, 474), (124, 125, 476, 475), (125, 21, 119, 476), (476, 119, 118, 479), (479, 118, 117, 482), (482, 117, 29, 135), (481, 482, 135, 136), (480, 481, 136, 137), (138, 480, 137, 30), (139, 477, 480, 138), (140, 474, 477, 139), (483, 484, 487, 486), (484, 485, 488, 487), (486, 487, 490, 489), (487, 488, 491, 490), (11, 249, 483, 243), (249, 250, 484, 483), (250, 251, 485, 484), (251, 8, 221, 485), (485, 221, 220, 488), (488, 220, 219, 491), (491, 219, 36, 252), (490, 491, 252, 253), (489, 490, 253, 254), (245, 489, 254, 39), (244, 486, 489, 245), (243, 483, 486, 244), (492, 493, 496, 495), (493, 494, 497, 496), (495, 496, 499, 498), (496, 497, 500, 499), (10, 240, 492, 234), (240, 241, 493, 492), (241, 242, 494, 493), (242, 11, 243, 494), (494, 243, 244, 497), (497, 244, 245, 500), (500, 245, 39, 246), (499, 500, 246, 247), (498, 499, 247, 248), (236, 498, 248, 38), (235, 495, 498, 236), (234, 492, 495, 235), (501, 502, 505, 504), (502, 503, 506, 505), (504, 505, 508, 507), (505, 506, 509, 508), (9, 231, 501, 225), (231, 232, 502, 501), (232, 233, 503, 502), (233, 10, 234, 503), (503, 234, 235, 506), (506, 235, 236, 509), (509, 236, 38, 237), (508, 509, 237, 238), (507, 508, 238, 239), (227, 507, 239, 37), (226, 504, 507, 227), (225, 501, 504, 226), (511, 512, 510, 516), (513, 514, 510, 512), (515, 516, 510, 514), (43, 126, 511, 123), (126, 127, 512, 511), (123, 511, 516, 124), (40, 62, 513, 128), (62, 61, 514, 513), (128, 513, 512, 127), (21, 125, 515, 60), (125, 124, 516, 515), (60, 515, 514, 61), (517, 518, 521, 520), (518, 519, 522, 521), (520, 521, 524, 523), (521, 522, 525, 524), (40, 69, 517, 62), (69, 70, 518, 517), (70, 71, 519, 518), (71, 41, 72, 519), (519, 72, 73, 522), (522, 73, 74, 525), (525, 74, 22, 66), (524, 525, 66, 67), (523, 524, 67, 68), (60, 523, 68, 21), (61, 520, 523, 60), (62, 517, 520, 61), (526, 527, 530, 529), (527, 528, 531, 530), (529, 530, 533, 532), (530, 531, 534, 533), (13, 165, 526, 161), (165, 166, 527, 526), (166, 167, 528, 527), (167, 20, 101, 528), (528, 101, 100, 531), (531, 100, 99, 534), (534, 99, 23, 158), (533, 534, 158, 157), (532, 533, 157, 156), (159, 532, 156, 12), (160, 529, 532, 159), (161, 526, 529, 160), (535, 536, 539, 538), (536, 537, 540, 539), (538, 539, 542, 541), (539, 540, 543, 542), (8, 222, 535, 221), (222, 223, 536, 535), (223, 224, 537, 536), (224, 9, 225, 537), (537, 225, 226, 540), (540, 226, 227, 543), (543, 227, 37, 228), (542, 543, 228, 229), (541, 542, 229, 230), (219, 541, 230, 36), (220, 538, 541, 219), (221, 535, 538, 220), (545, 546, 544, 550), (547, 548, 544, 546), (549, 550, 544, 548), (43, 140, 545, 129), (140, 139, 546, 545), (129, 545, 550, 130), (30, 83, 547, 138), (83, 82, 548, 547), (138, 547, 546, 139), (42, 131, 549, 81), (131, 130, 550, 549), (81, 549, 548, 82), (551, 552, 555, 554), (552, 553, 556, 555), (554, 555, 558, 557), (555, 556, 559, 558), (42, 81, 551, 77), (81, 82, 552, 551), (82, 83, 553, 552), (83, 30, 84, 553), (553, 84, 85, 556), (556, 85, 86, 559), (559, 86, 22, 74), (558, 559, 74, 73), (557, 558, 73, 72), (75, 557, 72, 41), (76, 554, 557, 75), (77, 551, 554, 76), (560, 561, 564, 563), (561, 562, 565, 564), (563, 564, 567, 566), (564, 565, 568, 567), (15, 153, 560, 149), (153, 154, 561, 560), (154, 155, 562, 561), (155, 12, 156, 562), (562, 156, 157, 565), (565, 157, 158, 568), (568, 158, 23, 92), (567, 568, 92, 91), (566, 567, 91, 90), (147, 566, 90, 31), (148, 563, 566, 147), (149, 560, 563, 148), (569, 570, 573, 572), (570, 571, 574, 573), (572, 573, 576, 575), (573, 574, 577, 576), (51, 210, 569, 209), (210, 211, 570, 569), (211, 212, 571, 570), (212, 50, 213, 571), (571, 213, 214, 574), (574, 214, 215, 577), (577, 215, 49, 216), (576, 577, 216, 217), (575, 576, 217, 218), (207, 575, 218, 48), (208, 572, 575, 207), (209, 569, 572, 208), (578, 579, 582, 581), (579, 580, 583, 582), (581, 582, 585, 584), (582, 583, 586, 585), (35, 198, 578, 197), (198, 199, 579, 578), (199, 200, 580, 579), (200, 34, 201, 580), (580, 201, 202, 583), (583, 202, 203, 586), (586, 203, 33, 204), (585, 586, 204, 205), (584, 585, 205, 206), (195, 584, 206, 32), (196, 581, 584, 195), (197, 578, 581, 196), (587, 588, 591, 590), (588, 589, 592, 591), (590, 591, 594, 593), (591, 592, 595, 594), (31, 89, 587, 143), (89, 88, 588, 587), (88, 87, 589, 588), (87, 30, 137, 589), (589, 137, 136, 592), (592, 136, 135, 595), (595, 135, 29, 113), (594, 595, 113, 112), (593, 594, 112, 111), (141, 593, 111, 28), (142, 590, 593, 141), (143, 587, 590, 142), (596, 597, 600, 599), (597, 598, 601, 600), (599, 600, 603, 602), (600, 601, 604, 603), (16, 186, 596, 107), (186, 187, 597, 596), (187, 188, 598, 597), (188, 17, 189, 598), (598, 189, 190, 601), (601, 190, 191, 604), (604, 191, 18, 192), (603, 604, 192, 193), (602, 603, 193, 194), (105, 602, 194, 19), (106, 599, 602, 105), (107, 596, 599, 106), (605, 606, 609, 608), (606, 607, 610, 609), (608, 609, 612, 611), (609, 610, 613, 612), (7, 144, 605, 63), (144, 145, 606, 605), (145, 146, 607, 606), (146, 4, 182, 607), (607, 182, 181, 610), (610, 181, 180, 613), (613, 180, 0, 132), (612, 613, 132, 133), (611, 612, 133, 134), (65, 611, 134, 3), (64, 608, 611, 65), (63, 605, 608, 64), (614, 615, 618, 617), (615, 616, 619, 618), (617, 618, 621, 620), (618, 619, 622, 621), (6, 78, 614, 114), (78, 79, 615, 614), (79, 80, 616, 615), (80, 7, 63, 616), (616, 63, 64, 619), (619, 64, 65, 622), (622, 65, 3, 183), (621, 622, 183, 184), (620, 621, 184, 185), (116, 620, 185, 2), (115, 617, 620, 116), (114, 614, 617, 115), (623, 624, 627, 626), (624, 625, 628, 627), (626, 627, 630, 629), (627, 628, 631, 630), (5, 120, 623, 162), (120, 121, 624, 623), (121, 122, 625, 624), (122, 6, 114, 625), (625, 114, 115, 628), (628, 115, 116, 631), (631, 116, 2, 93), (630, 631, 93, 94), (629, 630, 94, 95), (164, 629, 95, 1), (163, 626, 629, 164), (162, 623, 626, 163), (632, 633, 636, 635), (633, 634, 637, 636), (635, 636, 639, 638), (636, 637, 640, 639), (4, 171, 632, 182), (171, 172, 633, 632), (172, 173, 634, 633), (173, 5, 162, 634), (634, 162, 163, 637), (637, 163, 164, 640), (640, 164, 1, 150), (639, 640, 150, 151), (638, 639, 151, 152), (180, 638, 152, 0), (181, 635, 638, 180), (182, 632, 635, 181), (641, 642, 645, 644), (642, 643, 646, 645), (644, 645, 648, 647), (645, 646, 649, 648), (20, 108, 641, 102), (108, 109, 642, 641), (109, 110, 643, 642), (110, 28, 111, 643), (643, 111, 112, 646), (646, 112, 113, 649), (649, 113, 29, 117), (648, 649, 117, 118), (647, 648, 118, 119), (104, 647, 119, 21), (103, 644, 647, 104), (102, 641, 644, 103), (650, 651, 654, 653), (651, 652, 655, 654), (653, 654, 657, 656), (654, 655, 658, 657), (30, 87, 650, 84), (87, 88, 651, 650), (88, 89, 652, 651), (89, 31, 90, 652), (652, 90, 91, 655), (655, 91, 92, 658), (658, 92, 23, 96), (657, 658, 96, 97), (656, 657, 97, 98), (86, 656, 98, 22), (85, 653, 656, 86), (84, 650, 653, 85), (659, 660, 663, 662), (660, 661, 664, 663), (662, 663, 666, 665), (663, 664, 667, 666), (14, 174, 659, 170), (174, 175, 660, 659), (175, 176, 661, 660), (176, 28, 110, 661), (661, 110, 109, 664), (664, 109, 108, 667), (667, 108, 20, 167), (666, 667, 167, 166), (665, 666, 166, 165), (168, 665, 165, 13), (169, 662, 665, 168), (170, 659, 662, 169), (668, 669, 672, 671), (669, 670, 673, 672), (671, 672, 675, 674), (672, 673, 676, 675), (22, 98, 668, 273), (98, 97, 669, 668), (97, 96, 670, 669), (96, 23, 276, 670), (670, 276, 277, 673), (673, 277, 278, 676), (676, 278, 11, 242), (675, 676, 242, 241), (674, 675, 241, 240), (275, 674, 240, 10), (274, 671, 674, 275), (273, 668, 671, 274), (677, 678, 681, 680), (678, 679, 682, 681), (680, 681, 684, 683), (681, 682, 685, 684), (23, 99, 677, 276), (99, 100, 678, 677), (100, 101, 679, 678), (101, 20, 269, 679), (679, 269, 268, 682), (682, 268, 267, 685), (685, 267, 8, 251), (684, 685, 251, 250), (683, 684, 250, 249), (278, 683, 249, 11), (277, 680, 683, 278), (276, 677, 680, 277), (686, 687, 690, 689), (687, 688, 691, 690), (689, 690, 693, 692), (690, 691, 694, 693), (24, 282, 686, 281), (282, 283, 687, 686), (283, 284, 688, 687), (284, 25, 285, 688), (688, 285, 286, 691), (691, 286, 287, 694), (694, 287, 13, 161), (693, 694, 161, 160), (692, 693, 160, 159), (279, 692, 159, 12), (280, 689, 692, 279), (281, 686, 689, 280), (695, 696, 699, 698), (696, 697, 700, 699), (698, 699, 702, 701), (699, 700, 703, 702), (25, 288, 695, 285), (288, 289, 696, 695), (289, 290, 697, 696), (290, 26, 291, 697), (697, 291, 292, 700), (700, 292, 293, 703), (703, 293, 14, 170), (702, 703, 170, 169), (701, 702, 169, 168), (287, 701, 168, 13), (286, 698, 701, 287), (285, 695, 698, 286), (704, 705, 708, 707), (705, 706, 709, 708), (707, 708, 711, 710), (708, 709, 712, 711), (26, 294, 704, 291), (294, 295, 705, 704), (295, 296, 706, 705), (296, 27, 297, 706), (706, 297, 298, 709), (709, 298, 299, 712), (712, 299, 15, 179), (711, 712, 179, 178), (710, 711, 178, 177), (293, 710, 177, 14), (292, 707, 710, 293), (291, 704, 707, 292), (713, 714, 717, 716), (714, 715, 718, 717), (716, 717, 720, 719), (717, 718, 721, 720), (27, 300, 713, 297), (300, 301, 714, 713), (301, 302, 715, 714), (302, 24, 281, 715), (715, 281, 280, 718), (718, 280, 279, 721), (721, 279, 12, 155), (720, 721, 155, 154), (719, 720, 154, 153), (299, 719, 153, 15), (298, 716, 719, 299), (297, 713, 716, 298), (722, 723, 726, 725), (723, 724, 727, 726), (725, 726, 729, 728), (726, 727, 730, 729), (52, 306, 722, 305), (306, 307, 723, 722), (307, 308, 724, 723), (308, 53, 309, 724), (724, 309, 310, 727), (727, 310, 311, 730), (730, 311, 25, 284), (729, 730, 284, 283), (728, 729, 283, 282), (303, 728, 282, 24), (304, 725, 728, 303), (305, 722, 725, 304), (731, 732, 735, 734), (732, 733, 736, 735), (734, 735, 738, 737), (735, 736, 739, 738), (53, 312, 731, 309), (312, 313, 732, 731), (313, 314, 733, 732), (314, 54, 315, 733), (733, 315, 316, 736), (736, 316, 317, 739), (739, 317, 26, 290), (738, 739, 290, 289), (737, 738, 289, 288), (311, 737, 288, 25), (310, 734, 737, 311), (309, 731, 734, 310), (740, 741, 744, 743), (741, 742, 745, 744), (743, 744, 747, 746), (744, 745, 748, 747), (54, 318, 740, 315), (318, 319, 741, 740), (319, 320, 742, 741), (320, 55, 321, 742), (742, 321, 322, 745), (745, 322, 323, 748), (748, 323, 27, 296), (747, 748, 296, 295), (746, 747, 295, 294), (317, 746, 294, 26), (316, 743, 746, 317), (315, 740, 743, 316), (749, 750, 753, 752), (750, 751, 754, 753), (752, 753, 756, 755), (753, 754, 757, 756), (55, 324, 749, 321), (324, 325, 750, 749), (325, 326, 751, 750), (326, 52, 305, 751), (751, 305, 304, 754), (754, 304, 303, 757), (757, 303, 24, 302), (756, 757, 302, 301), (755, 756, 301, 300), (323, 755, 300, 27), (322, 752, 755, 323), (321, 749, 752, 322), (758, 759, 762, 761), (759, 760, 763, 762), (761, 762, 765, 764), (762, 763, 766, 765), (32, 206, 758, 329), (206, 205, 759, 758), (205, 204, 760, 759), (204, 33, 330, 760), (760, 330, 331, 763), (763, 331, 332, 766), (766, 332, 53, 308), (765, 766, 308, 307), (764, 765, 307, 306), (327, 764, 306, 52), (328, 761, 764, 327), (329, 758, 761, 328), (767, 768, 771, 770), (768, 769, 772, 771), (770, 771, 774, 773), (771, 772, 775, 774), (33, 203, 767, 330), (203, 202, 768, 767), (202, 201, 769, 768), (201, 34, 333, 769), (769, 333, 334, 772), (772, 334, 335, 775), (775, 335, 54, 314), (774, 775, 314, 313), (773, 774, 313, 312), (332, 773, 312, 53), (331, 770, 773, 332), (330, 767, 770, 331), (776, 777, 780, 779), (777, 778, 781, 780), (779, 780, 783, 782), (780, 781, 784, 783), (34, 200, 776, 333), (200, 199, 777, 776), (199, 198, 778, 777), (198, 35, 336, 778), (778, 336, 337, 781), (781, 337, 338, 784), (784, 338, 55, 320), (783, 784, 320, 319), (782, 783, 319, 318), (335, 782, 318, 54), (334, 779, 782, 335), (333, 776, 779, 334), (785, 786, 789, 788), (786, 787, 790, 789), (788, 789, 792, 791), (789, 790, 793, 792), (35, 197, 785, 336), (197, 196, 786, 785), (196, 195, 787, 786), (195, 32, 329, 787), (787, 329, 328, 790), (790, 328, 327, 793), (793, 327, 52, 326), (792, 793, 326, 325), (791, 792, 325, 324), (338, 791, 324, 55), (337, 788, 791, 338), (336, 785, 788, 337), (794, 795, 798, 797), (795, 796, 799, 798), (797, 798, 801, 800), (798, 799, 802, 801), (36, 230, 794, 341), (230, 229, 795, 794), (229, 228, 796, 795), (228, 37, 342, 796), (796, 342, 343, 799), (799, 343, 344, 802), (802, 344, 5, 173), (801, 802, 173, 172), (800, 801, 172, 171), (339, 800, 171, 4), (340, 797, 800, 339), (341, 794, 797, 340), (803, 804, 807, 806), (804, 805, 808, 807), (806, 807, 810, 809), (807, 808, 811, 810), (37, 239, 803, 342), (239, 238, 804, 803), (238, 237, 805, 804), (237, 38, 345, 805), (805, 345, 346, 808), (808, 346, 347, 811), (811, 347, 6, 122), (810, 811, 122, 121), (809, 810, 121, 120), (344, 809, 120, 5), (343, 806, 809, 344), (342, 803, 806, 343), (812, 813, 816, 815), (813, 814, 817, 816), (815, 816, 819, 818), (816, 817, 820, 819), (38, 248, 812, 345), (248, 247, 813, 812), (247, 246, 814, 813), (246, 39, 348, 814), (814, 348, 349, 817), (817, 349, 350, 820), (820, 350, 7, 80), (819, 820, 80, 79), (818, 819, 79, 78), (347, 818, 78, 6), (346, 815, 818, 347), (345, 812, 815, 346), (821, 822, 825, 824), (822, 823, 826, 825), (824, 825, 828, 827), (825, 826, 829, 828), (39, 254, 821, 348), (254, 253, 822, 821), (253, 252, 823, 822), (252, 36, 341, 823), (823, 341, 340, 826), (826, 340, 339, 829), (829, 339, 4, 146), (828, 829, 146, 145), (827, 828, 145, 144), (350, 827, 144, 7), (349, 824, 827, 350), (348, 821, 824, 349), (830, 831, 834, 833), (831, 832, 835, 834), (833, 834, 837, 836), (834, 835, 838, 837), (44, 354, 830, 353), (354, 355, 831, 830), (355, 356, 832, 831), (356, 45, 357, 832), (832, 357, 358, 835), (835, 358, 359, 838), (838, 359, 41, 71), (837, 838, 71, 70), (836, 837, 70, 69), (351, 836, 69, 40), (352, 833, 836, 351), (353, 830, 833, 352), (839, 840, 843, 842), (840, 841, 844, 843), (842, 843, 846, 845), (843, 844, 847, 846), (45, 360, 839, 357), (360, 361, 840, 839), (361, 362, 841, 840), (362, 46, 363, 841), (841, 363, 364, 844), (844, 364, 365, 847), (847, 365, 42, 77), (846, 847, 77, 76), (845, 846, 76, 75), (359, 845, 75, 41), (358, 842, 845, 359), (357, 839, 842, 358), (848, 849, 852, 851), (849, 850, 853, 852), (851, 852, 855, 854), (852, 853, 856, 855), (46, 366, 848, 363), (366, 367, 849, 848), (367, 368, 850, 849), (368, 47, 369, 850), (850, 369, 370, 853), (853, 370, 371, 856), (856, 371, 43, 129), (855, 856, 129, 130), (854, 855, 130, 131), (365, 854, 131, 42), (364, 851, 854, 365), (363, 848, 851, 364), (857, 858, 861, 860), (858, 859, 862, 861), (860, 861, 864, 863), (861, 862, 865, 864), (47, 372, 857, 369), (372, 373, 858, 857), (373, 374, 859, 858), (374, 44, 353, 859), (859, 353, 352, 862), (862, 352, 351, 865), (865, 351, 40, 128), (864, 865, 128, 127), (863, 864, 127, 126), (371, 863, 126, 43), (370, 860, 863, 371), (369, 857, 860, 370), (866, 867, 870, 869), (867, 868, 871, 870), (869, 870, 873, 872), (870, 871, 874, 873), (56, 378, 866, 377), (378, 379, 867, 866), (379, 380, 868, 867), (380, 57, 381, 868), (868, 381, 382, 871), (871, 382, 383, 874), (874, 383, 45, 356), (873, 874, 356, 355), (872, 873, 355, 354), (375, 872, 354, 44), (376, 869, 872, 375), (377, 866, 869, 376), (875, 876, 879, 878), (876, 877, 880, 879), (878, 879, 882, 881), (879, 880, 883, 882), (57, 384, 875, 381), (384, 385, 876, 875), (385, 386, 877, 876), (386, 58, 387, 877), (877, 387, 388, 880), (880, 388, 389, 883), (883, 389, 46, 362), (882, 883, 362, 361), (881, 882, 361, 360), (383, 881, 360, 45), (382, 878, 881, 383), (381, 875, 878, 382), (884, 885, 888, 887), (885, 886, 889, 888), (887, 888, 891, 890), (888, 889, 892, 891), (58, 390, 884, 387), (390, 391, 885, 884), (391, 392, 886, 885), (392, 59, 393, 886), (886, 393, 394, 889), (889, 394, 395, 892), (892, 395, 47, 368), (891, 892, 368, 367), (890, 891, 367, 366), (389, 890, 366, 46), (388, 887, 890, 389), (387, 884, 887, 388), (893, 894, 897, 896), (894, 895, 898, 897), (896, 897, 900, 899), (897, 898, 901, 900), (59, 396, 893, 393), (396, 397, 894, 893), (397, 398, 895, 894), (398, 56, 377, 895), (895, 377, 376, 898), (898, 376, 375, 901), (901, 375, 44, 374), (900, 901, 374, 373), (899, 900, 373, 372), (395, 899, 372, 47), (394, 896, 899, 395), (393, 893, 896, 394), (902, 903, 906, 905), (903, 904, 907, 906), (905, 906, 909, 908), (906, 907, 910, 909), (48, 218, 902, 401), (218, 217, 903, 902), (217, 216, 904, 903), (216, 49, 402, 904), (904, 402, 403, 907), (907, 403, 404, 910), (910, 404, 57, 380), (909, 910, 380, 379), (908, 909, 379, 378), (399, 908, 378, 56), (400, 905, 908, 399), (401, 902, 905, 400), (911, 912, 915, 914), (912, 913, 916, 915), (914, 915, 918, 917), (915, 916, 919, 918), (49, 215, 911, 402), (215, 214, 912, 911), (214, 213, 913, 912), (213, 50, 405, 913), (913, 405, 406, 916), (916, 406, 407, 919), (919, 407, 58, 386), (918, 919, 386, 385), (917, 918, 385, 384), (404, 917, 384, 57), (403, 914, 917, 404), (402, 911, 914, 403), (920, 921, 924, 923), (921, 922, 925, 924), (923, 924, 927, 926), (924, 925, 928, 927), (50, 212, 920, 405), (212, 211, 921, 920), (211, 210, 922, 921), (210, 51, 408, 922), (922, 408, 409, 925), (925, 409, 410, 928), (928, 410, 59, 392), (927, 928, 392, 391), (926, 927, 391, 390), (407, 926, 390, 58), (406, 923, 926, 407), (405, 920, 923, 406), (929, 930, 933, 932), (930, 931, 934, 933), (932, 933, 936, 935), (933, 934, 937, 936), (51, 209, 929, 408), (209, 208, 930, 929), (208, 207, 931, 930), (207, 48, 401, 931), (931, 401, 400, 934), (934, 400, 399, 937), (937, 399, 56, 398), (936, 937, 398, 397), (935, 936, 397, 396), (410, 935, 396, 59), (409, 932, 935, 410), (408, 929, 932, 409)])
me_suzanne.update()
me_cube_001 = bpy.data.meshes.new('Cube.001')
me_cube_001.from_pydata([(-1.0, -1.0, -1.0), (-1.0, -1.0, 1.0), (-1.0, 1.0, -1.0), (-1.0, 1.0, 1.0), (1.0, -1.0, -1.0), (1.0, -1.0, 1.0), (1.0, 1.0, -1.0), (1.0, 1.0, 1.0), (6.38, 0.2886, -1.181), (6.475, 0.3052, 0.8166), (5.702, 2.17, -1.164), (5.797, 2.187, 0.8332), (4.5, -0.3888, -1.086), (4.595, -0.3722, 0.9118), (3.823, 1.493, -1.069), (3.918, 1.51, 0.9284)], [], [(0, 1, 3, 2), (2, 3, 7, 6), (6, 7, 5, 4), (4, 5, 1, 0), (2, 6, 4, 0), (7, 3, 1, 5), (8, 10, 11, 9), (10, 14, 15, 11), (14, 12, 13, 15), (12, 8, 9, 13), (10, 8, 12, 14), (15, 13, 9, 11)])
_uv = me_cube_001.uv_layers.new(name='UVMap')
_uv.uv.foreach_set('vector', [0.375, 0.0, 0.625, 0.0, 0.625, 0.25, 0.375, 0.25, 0.375, 0.25, 0.625, 0.25, 0.625, 0.5, 0.375, 0.5, 0.375, 0.5, 0.625, 0.5, 0.625, 0.75, 0.375, 0.75, 0.375, 0.75, 0.625, 0.75, 0.625, 1.0, 0.375, 1.0, 0.125, 0.5, 0.375, 0.5, 0.375, 0.75, 0.125, 0.75, 0.625, 0.5, 0.875, 0.5, 0.875, 0.75, 0.625, 0.75, 0.375, 0.0, 0.375, 0.25, 0.625, 0.25, 0.625, 0.0, 0.375, 0.25, 0.375, 0.5, 0.625, 0.5, 0.625, 0.25, 0.375, 0.5, 0.375, 0.75, 0.625, 0.75, 0.625, 0.5, 0.375, 0.75, 0.375, 1.0, 0.625, 1.0, 0.625, 0.75, 0.125, 0.5, 0.125, 0.75, 0.375, 0.75, 0.375, 0.5, 0.625, 0.5, 0.625, 0.75, 0.875, 0.75, 0.875, 0.5])
me_cube_001.update()
me_cube_002 = bpy.data.meshes.new('Cube.002')
me_cube_002.from_pydata([(-1.0, -1.0, -1.0), (-1.0, -1.0, 1.0), (-1.0, 1.0, -1.0), (-1.0, 1.0, 1.0), (1.0, -1.0, -1.0), (1.0, -1.0, 1.0), (1.0, 1.0, -1.0), (1.0, 1.0, 1.0), (-4.77, -1.0, -1.0), (-4.77, -1.0, 1.0), (-4.77, 1.0, -1.0), (-4.77, 1.0, 1.0), (-6.77, -1.0, -1.0), (-6.77, -1.0, 1.0), (-6.77, 1.0, -1.0), (-6.77, 1.0, 1.0)], [], [(0, 1, 3, 2), (2, 3, 7, 6), (6, 7, 5, 4), (4, 5, 1, 0), (2, 6, 4, 0), (7, 3, 1, 5), (8, 10, 11, 9), (10, 14, 15, 11), (14, 12, 13, 15), (12, 8, 9, 13), (10, 8, 12, 14), (15, 13, 9, 11)])
_uv = me_cube_002.uv_layers.new(name='UVMap')
_uv.uv.foreach_set('vector', [0.375, 0.0, 0.625, 0.0, 0.625, 0.25, 0.375, 0.25, 0.375, 0.25, 0.625, 0.25, 0.625, 0.5, 0.375, 0.5, 0.375, 0.5, 0.625, 0.5, 0.625, 0.75, 0.375, 0.75, 0.375, 0.75, 0.625, 0.75, 0.625, 1.0, 0.375, 1.0, 0.125, 0.5, 0.375, 0.5, 0.375, 0.75, 0.125, 0.75, 0.625, 0.5, 0.875, 0.5, 0.875, 0.75, 0.625, 0.75, 0.375, 0.0, 0.375, 0.25, 0.625, 0.25, 0.625, 0.0, 0.375, 0.25, 0.375, 0.5, 0.625, 0.5, 0.625, 0.25, 0.375, 0.5, 0.375, 0.75, 0.625, 0.75, 0.625, 0.5, 0.375, 0.75, 0.375, 1.0, 0.625, 1.0, 0.625, 0.75, 0.125, 0.5, 0.125, 0.75, 0.375, 0.75, 0.375, 0.5, 0.625, 0.5, 0.625, 0.75, 0.875, 0.75, 0.875, 0.5])
me_cube_002.update()
arm_armature = bpy.data.armatures.new('Armature')  # bones are not reproduced
arm_armature_001 = bpy.data.armatures.new('Armature.001')  # bones are not reproduced

# ---- objects
ob_light = bpy.data.objects.new('Light', light_light)
ob_camera = bpy.data.objects.new('Camera', cam_camera)
ob_armature = bpy.data.objects.new('Armature', arm_armature)
ob_suzanne = bpy.data.objects.new('Suzanne', me_suzanne)
ob_cube = bpy.data.objects.new('Cube', me_cube_001)
ob_armature_001 = bpy.data.objects.new('Armature.001', arm_armature_001)
ob_cube_001 = bpy.data.objects.new('Cube.001', me_cube_002)

# ---- transforms, parenting, visibility, modifiers, constraints
ob_light.location = (4.076, 1.005, 5.904)
ob_light.rotation_euler = (0.6503, 0.05522, 1.866)
ob_light.lock_rotations_4d = False
ob_light.empty_display_type = 'ARROWS'
ob_light.color = (0.0, 0.0, 0.0, 0.0)
ob_light.lineart.crease_threshold = 0.0
ob_camera.location = (7.359, -6.926, 4.958)
ob_camera.rotation_euler = (1.109, 0.0, 0.8149)
ob_camera.lock_rotations_4d = False
ob_camera.empty_display_type = 'ARROWS'
ob_camera.color = (0.0, 0.0, 0.0, 0.0)
ob_camera.display_type = 'WIRE'
ob_camera.lineart.crease_threshold = 0.0
ob_armature.parent = ob_cube
ob_armature.matrix_parent_inverse = Matrix(((-19.66, 3.467, 0.0, 1.377), (-3.433, -19.47, -2.778, 10.13), (0.4825, 2.736, -19.77, 20.02), (0.0, -0.0, 0.0, 1.0)))
ob_armature.location = (0.0, 0.0, 0.0)
ob_armature.scale = (0.5, 0.5, 0.5)
ob_armature.show_in_front = True
ob_suzanne.parent = ob_armature
ob_suzanne.matrix_parent_inverse = Matrix(((2.0, -1.863e-09, -3.725e-09, 2.98e-08), (-3.166e-08, 2.0, -2.98e-08, 1.192e-07), (-0.0, 0.0, 2.0, -5.96e-08), (-0.0, 0.0, -0.0, 1.0)))
ob_suzanne.location = (0.0, 0.0, 0.0)
ob_suzanne.scale = (0.5, 0.5, 0.5)
_vg = ob_suzanne.vertex_groups.new(name='leg')
for _i, _w in zip([0, 1, 2, 3, 4, 5, 6, 7, 16, 17, 18, 19, 36, 37, 38, 39, 63, 64, 65, 78, 79, 80, 93, 94, 95, 105, 106, 107, 114, 115, 116, 120, 121, 122, 132, 133, 134, 144, 145, 146, 150, 151, 152, 162, 163, 164, 171, 172, 173, 180, 181, 182, 183, 184, 185, 186, 187, 188, 189, 190, 191, 192, 193, 194, 219, 220, 226, 227, 228, 229, 230, 235, 236, 237, 238, 239, 244, 245, 252, 253, 254, 255, 256, 257, 258, 259, 260, 261, 262, 263, 264, 265, 266, 339, 340, 341, 342, 343, 344, 345, 346, 347, 348, 349, 350, 429, 430, 431, 432, 433, 434, 435, 436, 437, 438, 439, 440, 441, 442, 443, 444, 445, 446, 447, 448, 449, 450, 451, 452, 453, 454, 455, 456, 457, 458, 459, 460, 461, 462, 463, 464, 483, 484, 486, 487, 488, 489, 490, 491, 502, 503, 504, 505, 506, 507, 508, 509, 538, 539, 540, 541, 542, 543, 596, 597, 598, 599, 600, 601, 602, 603, 604, 605, 606, 607, 608, 609, 610, 611, 612, 613, 614, 615, 616, 617, 619, 620, 621, 622, 623, 624, 625, 626, 627, 628, 629, 630, 631, 632, 633, 634, 635, 636, 637, 638, 639, 640, 794, 795, 796, 797, 798, 799, 800, 801, 802, 803, 804, 805, 806, 807, 808, 809, 810, 811, 812, 814, 815, 817, 818, 819, 820, 821, 822, 823, 824, 825, 826, 827, 828, 829], [0.7926, 0.7913, 0.6018, 0.6047, 0.2566, 0.2565, 0.08038, 0.08071, 0.6499, 0.6545, 0.3693, 0.3836, 0.07663, 0.0764, 0.01965, 0.02032, 0.1302, 0.2418, 0.5422, 0.04559, 0.01393, 0.04605, 0.6628, 0.7275, 0.7688, 0.4467, 0.5762, 0.6238, 0.1298, 0.2417, 0.541, 0.238, 0.1989, 0.1283, 0.7706, 0.7294, 0.6654, 0.1286, 0.1992, 0.2382, 0.8055, 0.8122, 0.8071, 0.4719, 0.7079, 0.7914, 0.2628, 0.2637, 0.2627, 0.7919, 0.7081, 0.4721, 0.5589, 0.5377, 0.5578, 0.653, 0.6554, 0.6385, 0.609, 0.568, 0.4476, 0.2609, 0.1655, 0.2628, 0.05336, 0.0154, 0.01517, 0.05321, 0.07625, 0.07555, 0.07635, 0.003583, 0.01193, 0.04869, 0.06402, 0.07281, 0.004167, 0.01258, 0.07312, 0.06432, 0.0493, 0.6666, 0.6898, 0.7447, 0.7432, 0.6906, 0.6695, 0.5334, 0.4338, 0.3905, 0.5394, 0.4443, 0.4036, 0.1643, 0.1226, 0.09821, 0.098, 0.1225, 0.1641, 0.02703, 0.03816, 0.05551, 0.02775, 0.03892, 0.05586, 0.6173, 0.6886, 0.7267, 0.5491, 0.6395, 0.6763, 0.5187, 0.619, 0.6551, 0.4778, 0.4549, 0.4809, 0.3526, 0.3117, 0.3572, 0.2948, 0.2379, 0.2999, 0.7224, 0.6852, 0.6137, 0.6682, 0.6347, 0.5453, 0.6445, 0.6139, 0.5153, 0.7623, 0.7689, 0.7584, 0.7122, 0.7196, 0.7036, 0.691, 0.698, 0.6792, 0.001039, 0.001157, 0.01773, 0.02423, 0.02195, 0.03409, 0.05057, 0.05376, 0.0009604, 0.0008392, 0.02167, 0.02402, 0.01742, 0.05356, 0.05039, 0.03365, 0.009609, 0.006994, 0.009504, 0.05138, 0.05021, 0.05132, 0.5074, 0.5048, 0.4954, 0.4457, 1.0, 0.4426, 0.2617, 0.1482, 0.2683, 0.2164, 0.3869, 0.4482, 0.3574, 0.5934, 0.6762, 0.6144, 0.7099, 0.765, 0.06973, 0.01278, 0.07015, 0.1358, 0.1366, 0.483, 0.4434, 0.4833, 0.4481, 0.3866, 0.2162, 0.6762, 0.592, 0.3573, 0.7645, 0.7088, 0.6126, 0.4805, 0.4824, 0.4804, 0.7212, 0.7248, 0.7207, 0.8056, 0.8097, 0.8047, 0.09976, 0.09945, 0.09967, 0.1257, 0.1258, 0.1256, 0.1687, 0.1691, 0.1686, 0.09066, 0.07659, 0.05624, 0.112, 0.09291, 0.06592, 0.1504, 0.1244, 0.08526, 0.0008558, 0.001345, 0.007153, 0.00762, 0.01985, 0.00185, 0.02028, 0.05661, 0.07699, 0.091, 0.06635, 0.09334, 0.1123, 0.08567, 0.1248, 0.1507]): _vg.add([_i], _w, 'REPLACE')
_vg = ob_suzanne.vertex_groups.new(name='body')
for _i, _w in zip([0, 1, 2, 3, 4, 5, 6, 7, 36, 37, 38, 39, 63, 64, 65, 78, 79, 80, 93, 94, 95, 114, 115, 116, 120, 121, 122, 132, 133, 134, 144, 145, 146, 150, 151, 152, 162, 163, 164, 171, 172, 173, 180, 181, 182, 183, 184, 185, 219, 220, 221, 225, 226, 227, 228, 229, 230, 234, 235, 236, 237, 238, 239, 243, 244, 245, 246, 247, 248, 252, 253, 254, 255, 256, 257, 258, 259, 260, 261, 262, 263, 264, 265, 266, 339, 340, 341, 342, 343, 344, 345, 346, 347, 348, 349, 350, 429, 430, 431, 432, 433, 434, 435, 436, 437, 438, 439, 440, 441, 442, 443, 444, 445, 446, 447, 448, 449, 450, 451, 452, 453, 454, 455, 456, 457, 458, 459, 460, 461, 462, 463, 464, 483, 484, 485, 486, 487, 488, 489, 490, 491, 492, 493, 494, 495, 496, 497, 498, 499, 500, 501, 502, 503, 504, 505, 506, 507, 508, 509, 535, 536, 537, 538, 539, 540, 541, 542, 543, 605, 606, 607, 608, 609, 610, 611, 612, 613, 614, 615, 616, 617, 618, 619, 620, 621, 622, 623, 624, 625, 626, 627, 628, 629, 630, 631, 632, 633, 634, 635, 636, 637, 638, 639, 640, 794, 795, 796, 797, 798, 799, 800, 801, 802, 803, 804, 805, 806, 807, 808, 809, 810, 811, 812, 813, 814, 815, 816, 817, 818, 819, 820, 821, 822, 823, 824, 825, 826, 827, 828, 829], [1.0, 1.0, 1.0, 1.0, 1.0, 1.0, 1.0, 1.0, 1.0, 1.0, 1.0, 1.0, 1.0, 1.0, 1.0, 1.0, 1.0, 1.0, 1.0, 1.0, 1.0, 1.0, 1.0, 1.0, 1.0, 1.0, 1.0, 1.0, 1.0, 1.0, 1.0, 1.0, 1.0, 1.0, 1.0, 1.0, 1.0, 1.0, 1.0, 1.0, 1.0, 1.0, 1.0, 1.0, 1.0, 1.0, 1.0, 1.0, 0.75, 0.5, 0.25, 0.25, 0.5, 0.75, 1.0, 1.0, 1.0, 0.25, 0.5, 0.75, 1.0, 1.0, 1.0, 0.25, 0.5, 0.75, 1.0, 1.0, 1.0, 1.0, 1.0, 1.0, 0.25, 0.5, 0.75, 0.75, 0.5, 0.25, 0.75, 0.5, 0.25, 0.75, 0.5, 0.25, 1.0, 1.0, 1.0, 1.0, 1.0, 1.0, 1.0, 1.0, 1.0, 1.0, 1.0, 1.0, 0.75, 0.75, 0.75, 0.5, 0.5, 0.5, 0.25, 0.25, 0.25, 0.75, 0.75, 0.75, 0.5, 0.5, 0.5, 0.25, 0.25, 0.25, 0.75, 0.75, 0.75, 0.5, 0.5, 0.5, 0.25, 0.25, 0.25, 0.75, 0.75, 0.75, 0.5, 0.5, 0.5, 0.25, 0.25, 0.25, 0.25, 0.25, 0.25, 0.5, 0.5, 0.5, 0.75, 0.75, 0.75, 0.25, 0.25, 0.25, 0.5, 0.5, 0.5, 0.75, 0.75, 0.75, 0.25, 0.25, 0.25, 0.5, 0.5, 0.5, 0.75, 0.75, 0.75, 0.25, 0.25, 0.25, 0.5, 0.5, 0.5, 0.75, 0.75, 0.75, 1.0, 1.0, 1.0, 1.0, 1.0, 1.0, 1.0, 1.0, 1.0, 1.0, 1.0, 1.0, 1.0, 1.0, 1.0, 1.0, 1.0, 1.0, 1.0, 1.0, 1.0, 1.0, 1.0, 1.0, 1.0, 1.0, 1.0, 1.0, 1.0, 1.0, 1.0, 1.0, 1.0, 1.0, 1.0, 1.0, 1.0, 1.0, 1.0, 1.0, 1.0, 1.0, 1.0, 1.0, 1.0, 1.0, 1.0, 1.0, 1.0, 1.0, 1.0, 1.0, 1.0, 1.0, 1.0, 1.0, 1.0, 1.0, 1.0, 1.0, 1.0, 1.0, 1.0, 1.0, 1.0, 1.0, 1.0, 1.0, 1.0, 1.0, 1.0, 1.0]): _vg.add([_i], _w, 'REPLACE')
_vg = ob_suzanne.vertex_groups.new(name='neck')
for _i, _w in zip([0, 1, 4, 5, 6, 7, 8, 9, 10, 11, 20, 21, 36, 37, 38, 39, 60, 63, 64, 65, 66, 67, 68, 78, 79, 80, 93, 94, 95, 99, 100, 101, 102, 103, 104, 108, 114, 115, 116, 120, 121, 122, 132, 133, 134, 144, 145, 146, 150, 151, 152, 162, 163, 164, 167, 171, 172, 173, 180, 181, 182, 219, 220, 221, 222, 223, 224, 225, 226, 227, 228, 229, 230, 231, 232, 233, 234, 235, 236, 237, 238, 239, 240, 241, 242, 243, 244, 245, 246, 247, 248, 249, 250, 251, 252, 253, 254, 267, 268, 269, 270, 271, 272, 273, 274, 275, 276, 277, 278, 339, 340, 341, 342, 343, 344, 345, 346, 347, 348, 349, 350, 411, 412, 413, 414, 415, 416, 417, 418, 419, 420, 421, 422, 423, 424, 425, 426, 427, 428, 483, 484, 485, 486, 487, 488, 489, 490, 491, 492, 493, 494, 495, 496, 497, 498, 499, 500, 501, 502, 503, 504, 505, 506, 507, 508, 509, 523, 524, 528, 531, 535, 536, 537, 538, 539, 540, 541, 542, 543, 605, 606, 607, 608, 609, 610, 611, 612, 613, 614, 615, 616, 617, 619, 620, 622, 623, 624, 625, 626, 627, 628, 629, 630, 631, 632, 633, 634, 635, 636, 637, 638, 639, 640, 641, 644, 647, 668, 670, 671, 672, 673, 674, 675, 676, 677, 678, 679, 680, 681, 682, 683, 684, 685, 794, 795, 796, 797, 798, 799, 800, 801, 802, 803, 804, 805, 806, 807, 808, 809, 810, 811, 812, 813, 814, 815, 816, 817, 818, 819, 820, 821, 822, 823, 824, 825, 826, 827, 828, 829], [0.01947, 0.01953, 0.5439, 0.5442, 0.4698, 0.4692, 0.4824, 0.4826, 0.2614, 0.2628, 0.06475, 0.05241, 0.7473, 0.7479, 0.501, 0.5008, 0.008395, 0.2209, 0.08545, 0.03399, 0.01753, 0.05182, 0.06218, 0.4445, 0.4318, 0.4442, 0.007788, 0.01483, 0.01806, 0.01682, 0.05217, 0.06497, 0.08228, 0.08485, 0.07871, 0.01222, 0.2211, 0.08548, 0.03383, 0.536, 0.5215, 0.5002, 0.01818, 0.01491, 0.007818, 0.4994, 0.5207, 0.5355, 0.02144, 0.02231, 0.02129, 0.2366, 0.1135, 0.05918, 0.01271, 0.5512, 0.5546, 0.5513, 0.05915, 0.1134, 0.2364, 0.7423, 0.6968, 0.5767, 0.4904, 0.4924, 0.4902, 0.5757, 0.6967, 0.7426, 0.7661, 0.7734, 0.7659, 0.4578, 0.3641, 0.2943, 0.3585, 0.4335, 0.4746, 0.5766, 0.6646, 0.7204, 0.2429, 0.2352, 0.2437, 0.3602, 0.4343, 0.4748, 0.4525, 0.4361, 0.4531, 0.2965, 0.3667, 0.4541, 0.719, 0.6631, 0.5767, 0.3741, 0.2232, 0.1311, 0.1233, 0.2192, 0.3775, 0.02783, 0.08685, 0.1614, 0.0253, 0.08619, 0.1619, 0.6669, 0.7142, 0.7358, 0.7365, 0.7147, 0.6673, 0.5187, 0.5338, 0.5359, 0.5179, 0.5326, 0.5348, 0.1074, 0.08621, 0.06125, 0.1793, 0.1437, 0.1113, 0.2913, 0.234, 0.1899, 0.1454, 0.1489, 0.1432, 0.241, 0.2443, 0.2402, 0.3979, 0.4045, 0.3991, 0.4082, 0.5262, 0.5983, 0.5049, 0.6117, 0.6793, 0.5537, 0.6507, 0.7137, 0.3342, 0.3254, 0.3351, 0.3923, 0.3779, 0.3927, 0.4254, 0.408, 0.4251, 0.6009, 0.5291, 0.4047, 0.6804, 0.6128, 0.5035, 0.7148, 0.6516, 0.5527, 0.02075, 0.01332, 0.02266, 0.01439, 0.5755, 0.5753, 0.5751, 0.7122, 0.7189, 0.712, 0.7618, 0.7697, 0.7618, 0.2417, 0.2295, 0.2327, 0.1043, 0.1092, 0.1118, 0.05136, 0.05615, 0.05827, 0.1883, 0.1608, 0.1884, 0.05171, 0.052, 0.007731, 0.00814, 0.2328, 0.2298, 0.2421, 0.1117, 0.1092, 0.1044, 0.05817, 0.05613, 0.05143, 0.2385, 0.2391, 0.2387, 0.1147, 0.1151, 0.1149, 0.06019, 0.06073, 0.06032, 0.03291, 0.03422, 0.02686, 0.007813, 0.007177, 0.07228, 0.05868, 0.07176, 0.1442, 0.1352, 0.1442, 0.05975, 0.08634, 0.1104, 0.1104, 0.144, 0.1819, 0.19, 0.2361, 0.2961, 0.7519, 0.7585, 0.7521, 0.7276, 0.7333, 0.7278, 0.6774, 0.6822, 0.6776, 0.7129, 0.6653, 0.5884, 0.6957, 0.6572, 0.5941, 0.6534, 0.6261, 0.5817, 0.474, 0.4578, 0.4732, 0.4943, 0.4797, 0.4934, 0.5043, 0.492, 0.5036, 0.5877, 0.6635, 0.7115, 0.5928, 0.6554, 0.6946, 0.5805, 0.6247, 0.6525]): _vg.add([_i], _w, 'REPLACE')
_vg = ob_suzanne.vertex_groups.new(name='headneck')
for _i, _w in zip([4, 5, 6, 7, 8, 9, 10, 11, 20, 21, 22, 23, 36, 37, 38, 39, 60, 61, 62, 63, 66, 67, 68, 72, 73, 74, 78, 79, 80, 85, 86, 91, 92, 96, 97, 98, 99, 100, 101, 102, 103, 104, 108, 109, 110, 114, 118, 119, 120, 121, 122, 124, 125, 144, 145, 146, 156, 157, 158, 165, 166, 167, 171, 172, 173, 219, 220, 221, 222, 223, 224, 225, 226, 227, 228, 229, 230, 231, 232, 233, 234, 235, 236, 237, 238, 239, 240, 241, 242, 243, 244, 245, 246, 247, 248, 249, 250, 251, 252, 253, 254, 267, 268, 269, 270, 271, 272, 273, 274, 275, 276, 277, 278, 339, 340, 341, 342, 343, 344, 345, 346, 347, 348, 349, 350, 411, 412, 413, 414, 415, 416, 417, 418, 419, 420, 421, 422, 423, 424, 425, 426, 427, 428, 476, 483, 484, 485, 486, 487, 488, 489, 490, 491, 492, 493, 494, 495, 496, 497, 498, 499, 500, 501, 502, 503, 504, 505, 506, 507, 508, 509, 510, 514, 515, 516, 517, 518, 519, 520, 521, 522, 523, 524, 525, 526, 527, 528, 529, 530, 531, 532, 533, 534, 535, 536, 537, 538, 539, 540, 541, 542, 543, 555, 556, 557, 558, 559, 562, 564, 565, 567, 568, 605, 606, 614, 615, 616, 624, 625, 641, 642, 643, 644, 645, 647, 648, 653, 654, 655, 656, 657, 658, 663, 664, 665, 666, 667, 668, 669, 670, 671, 672, 673, 674, 675, 676, 677, 678, 679, 680, 681, 682, 683, 684, 685, 794, 795, 796, 797, 798, 799, 800, 801, 802, 803, 804, 805, 806, 807, 808, 809, 810, 811, 812, 813, 814, 815, 816, 817, 818, 819, 820, 821, 822, 823, 824, 825, 826, 827, 828, 829], [0.02725, 0.026, 0.1065, 0.1072, 0.445, 0.4346, 0.5556, 0.5578, 0.2314, 0.1455, 0.3652, 0.3673, 0.1124, 0.1106, 0.2913, 0.2926, 0.09406, 0.06091, 0.009981, 0.04677, 0.3437, 0.2866, 0.2137, 0.0414, 0.1064, 0.1957, 0.1187, 0.122, 0.1191, 0.05569, 0.1593, 0.05816, 0.1614, 0.414, 0.4228, 0.4132, 0.3491, 0.3144, 0.2856, 0.2656, 0.2644, 0.232, 0.1078, 0.05231, 0.001742, 0.04601, 0.02131, 0.07233, 0.04367, 0.06298, 0.08637, 0.001184, 0.05699, 0.0874, 0.06421, 0.04567, 0.04652, 0.1106, 0.1994, 0.01179, 0.06892, 0.1239, 0.01726, 0.01368, 0.01669, 0.1519, 0.2257, 0.3628, 0.4546, 0.4579, 0.4504, 0.3589, 0.2227, 0.1497, 0.1021, 0.09913, 0.1029, 0.4242, 0.4798, 0.5303, 0.4622, 0.3813, 0.3303, 0.2326, 0.1645, 0.1255, 0.5731, 0.5734, 0.5737, 0.4634, 0.3827, 0.3318, 0.3316, 0.3438, 0.3309, 0.5354, 0.4924, 0.4425, 0.1289, 0.1684, 0.2346, 0.4993, 0.5344, 0.4536, 0.3125, 0.4758, 0.4721, 0.4858, 0.6115, 0.6233, 0.4891, 0.6173, 0.6273, 0.05829, 0.07524, 0.09109, 0.08957, 0.074, 0.05733, 0.2599, 0.2225, 0.1695, 0.2613, 0.2239, 0.1706, 0.3296, 0.4437, 0.4177, 0.484, 0.5394, 0.567, 0.5104, 0.5517, 0.5891, 0.4637, 0.4657, 0.4282, 0.5401, 0.5436, 0.5198, 0.4981, 0.4985, 0.4879, 0.02228, 0.4356, 0.3487, 0.3104, 0.3351, 0.2585, 0.2201, 0.2739, 0.2029, 0.163, 0.4785, 0.4815, 0.4785, 0.4125, 0.4217, 0.4128, 0.3705, 0.3836, 0.3711, 0.2996, 0.3371, 0.434, 0.2141, 0.2519, 0.3326, 0.1589, 0.1983, 0.272, 0.01335, 0.03841, 0.05728, 0.01229, 0.0201, 0.03518, 0.04946, 0.07945, 0.09905, 0.1184, 0.1353, 0.1813, 0.2137, 0.02677, 0.09283, 0.1695, 0.04684, 0.1153, 0.2014, 0.05396, 0.1263, 0.2209, 0.3794, 0.3845, 0.3777, 0.2238, 0.2217, 0.2227, 0.1439, 0.1403, 0.1431, 0.002667, 0.03275, 0.009208, 0.06319, 0.1075, 0.01184, 0.004159, 0.06537, 0.03615, 0.1099, 0.03412, 0.009004, 0.04576, 0.03721, 0.04625, 0.008049, 0.03317, 0.1337, 0.06057, 0.00621, 0.1311, 0.04721, 0.1144, 0.05143, 0.06031, 0.05819, 0.06156, 0.1731, 0.1674, 0.1734, 0.008076, 0.0313, 0.002529, 0.04385, 0.07428, 0.5122, 0.5035, 0.5136, 0.6343, 0.5689, 0.638, 0.6462, 0.6347, 0.6484, 0.4314, 0.4742, 0.4609, 0.5772, 0.5714, 0.5505, 0.5978, 0.5737, 0.5404, 0.08157, 0.07802, 0.08093, 0.06654, 0.06337, 0.06601, 0.05111, 0.04705, 0.05069, 0.1057, 0.1425, 0.2046, 0.0893, 0.1217, 0.1745, 0.07009, 0.0953, 0.1341, 0.2968, 0.309, 0.2975, 0.2547, 0.2656, 0.2555, 0.1929, 0.2007, 0.1935, 0.2067, 0.146, 0.1085, 0.1765, 0.1247, 0.09153, 0.1357, 0.09743, 0.07173]): _vg.add([_i], _w, 'REPLACE')
_vg = ob_suzanne.vertex_groups.new(name='Bone.01')
for _i, _w in zip([9, 10, 11, 12, 20, 21, 22, 23, 29, 30, 31, 38, 39, 41, 60, 61, 62, 66, 67, 68, 72, 73, 74, 83, 84, 85, 86, 87, 88, 89, 90, 91, 92, 96, 97, 98, 99, 100, 101, 102, 103, 104, 108, 109, 110, 111, 112, 113, 117, 118, 119, 125, 147, 156, 157, 158, 166, 167, 231, 232, 233, 234, 235, 236, 237, 240, 241, 242, 243, 244, 245, 246, 247, 248, 249, 250, 254, 267, 268, 269, 270, 271, 272, 273, 274, 275, 276, 277, 278, 345, 346, 348, 349, 411, 412, 413, 414, 415, 416, 417, 418, 419, 420, 421, 422, 423, 424, 425, 426, 427, 428, 476, 479, 483, 484, 486, 489, 492, 493, 494, 495, 496, 497, 498, 499, 500, 502, 503, 505, 506, 509, 510, 514, 515, 516, 517, 518, 519, 520, 521, 522, 523, 524, 525, 526, 527, 528, 529, 530, 531, 532, 533, 534, 552, 553, 554, 555, 556, 557, 558, 559, 561, 562, 563, 564, 565, 566, 567, 568, 641, 642, 643, 644, 645, 646, 647, 648, 649, 650, 651, 652, 653, 654, 655, 656, 657, 658, 664, 666, 667, 668, 669, 670, 671, 672, 673, 674, 675, 676, 677, 678, 679, 680, 681, 682, 683, 684, 685, 812, 813, 814, 815, 816, 817, 818, 819, 820], [0.003939, 0.08255, 0.08182, 0.001254, 0.09246, 0.1159, 0.437, 0.4359, 0.001478, 0.01069, 0.03577, 0.02633, 0.02528, 0.001317, 0.07256, 0.04813, 0.0004934, 0.3577, 0.2476, 0.146, 0.08241, 0.1911, 0.3473, 0.00553, 0.1086, 0.2849, 0.4745, 0.06169, 0.09536, 0.068, 0.1192, 0.2879, 0.4725, 0.4959, 0.5189, 0.4953, 0.358, 0.2494, 0.1764, 0.2235, 0.3112, 0.2591, 0.07527, 0.05404, 0.01861, 0.007499, 0.01978, 0.0107, 0.02111, 0.05377, 0.08143, 0.04988, 0.004514, 0.08294, 0.1917, 0.347, 0.03447, 0.06671, 0.02654, 0.05308, 0.06873, 0.06035, 0.04919, 0.03618, 0.003984, 0.09192, 0.1035, 0.09149, 0.05975, 0.048, 0.03505, 0.04471, 0.05283, 0.04489, 0.06547, 0.03331, 0.0008979, 0.01429, 0.05901, 0.08639, 0.2194, 0.1171, 0.05576, 0.3778, 0.2179, 0.1291, 0.3807, 0.2171, 0.1282, 0.01831, 0.008624, 0.01739, 0.007835, 0.2068, 0.1929, 0.3412, 0.1265, 0.1325, 0.1879, 0.07257, 0.08433, 0.1091, 0.1334, 0.1696, 0.1669, 0.07465, 0.08797, 0.09391, 0.01871, 0.02529, 0.0356, 0.02703, 0.001551, 0.04108, 0.006552, 0.0204, 0.008455, 0.0688, 0.07605, 0.06866, 0.05916, 0.06578, 0.05904, 0.05313, 0.05938, 0.05303, 0.02108, 0.04689, 0.001965, 0.02522, 0.01235, 0.003536, 0.02244, 0.04411, 0.004072, 0.01389, 0.04505, 0.07243, 0.06833, 0.1065, 0.1714, 0.1055, 0.1825, 0.3074, 0.01033, 0.0692, 0.1156, 0.04828, 0.1136, 0.1869, 0.07384, 0.174, 0.3085, 0.02888, 0.06467, 0.03258, 0.08664, 0.1602, 0.06917, 0.1535, 0.287, 0.03032, 0.06894, 0.02389, 0.08541, 0.153, 0.06631, 0.1608, 0.2859, 0.1552, 0.1037, 0.057, 0.3202, 0.2185, 0.08738, 0.1638, 0.1056, 0.05975, 0.2106, 0.4455, 0.2225, 0.544, 0.6561, 0.5452, 0.6266, 0.6926, 0.6261, 0.014, 0.007307, 0.03988, 0.4123, 0.4433, 0.4113, 0.2433, 0.3381, 0.2411, 0.1439, 0.173, 0.1427, 0.3375, 0.186, 0.1211, 0.1865, 0.1141, 0.0764, 0.1064, 0.06801, 0.03983, 0.03506, 0.04431, 0.03489, 0.02288, 0.03033, 0.02271, 0.004955, 0.009811, 0.004772]): _vg.add([_i], _w, 'REPLACE')
_vg = ob_suzanne.vertex_groups.new(name='Bone.02.L')
for _i, _w in zip([8, 12, 13, 14, 15, 20, 23, 26, 27, 28, 29, 31, 84, 87, 88, 89, 90, 91, 92, 96, 99, 100, 101, 102, 103, 104, 108, 109, 110, 111, 112, 113, 117, 118, 119, 135, 141, 142, 143, 147, 148, 149, 153, 154, 155, 156, 157, 158, 159, 160, 161, 165, 166, 167, 168, 169, 170, 174, 175, 176, 177, 178, 179, 249, 250, 251, 267, 268, 269, 276, 277, 278, 279, 280, 286, 287, 289, 290, 291, 292, 293, 294, 295, 296, 297, 298, 299, 300, 317, 323, 420, 421, 422, 423, 424, 425, 426, 465, 466, 467, 468, 469, 470, 471, 472, 473, 482, 483, 484, 526, 527, 528, 529, 530, 531, 532, 533, 534, 560, 561, 562, 563, 564, 565, 566, 567, 568, 587, 588, 589, 590, 593, 594, 595, 641, 642, 643, 644, 645, 646, 647, 648, 649, 650, 651, 652, 653, 654, 655, 656, 657, 658, 659, 660, 661, 662, 663, 664, 665, 666, 667, 670, 677, 678, 679, 680, 681, 682, 683, 684, 685, 689, 690, 691, 692, 693, 694, 695, 696, 697, 698, 699, 700, 701, 702, 703, 704, 705, 706, 707, 708, 709, 710, 711, 712, 713, 714, 715, 716, 717, 718, 719, 720, 721, 746, 747, 748], [0.01027, 0.4593, 0.557, 0.6349, 0.6382, 0.529, 0.1367, 0.05618, 0.0493, 0.735, 0.05306, 0.7873, 0.001318, 0.05477, 0.1712, 0.5912, 0.7644, 0.5695, 0.2922, 0.05402, 0.1903, 0.2845, 0.3722, 0.3268, 0.1476, 0.05564, 0.6866, 0.7528, 0.7627, 0.5335, 0.1965, 0.08973, 0.04839, 0.03413, 0.01194, 0.01624, 0.6856, 0.6665, 0.703, 0.8568, 0.8549, 0.7907, 0.6252, 0.5904, 0.4996, 0.5343, 0.5096, 0.3399, 0.4361, 0.4322, 0.4537, 0.587, 0.6661, 0.6509, 0.5954, 0.6106, 0.6231, 0.7777, 0.8328, 0.8221, 0.6381, 0.6382, 0.6377, 0.02256, 0.03999, 0.03185, 0.06568, 0.1411, 0.2689, 0.06326, 0.03692, 0.01214, 0.1816, 0.06116, 0.06943, 0.2066, 0.003834, 0.03334, 0.1009, 0.1867, 0.3493, 0.06416, 0.0647, 0.06016, 0.08957, 0.1702, 0.3319, 0.02121, 0.01236, 0.006057, 0.1852, 0.09384, 0.03345, 0.09671, 0.05285, 0.005108, 0.03421, 0.8119, 0.8369, 0.7853, 0.8105, 0.8407, 0.7892, 0.8288, 0.8483, 0.7911, 0.0002899, 0.002075, 0.008004, 0.5209, 0.5757, 0.5234, 0.4944, 0.5132, 0.4265, 0.4959, 0.4816, 0.3295, 0.7692, 0.7117, 0.6204, 0.8264, 0.7365, 0.608, 0.8267, 0.6917, 0.492, 0.319, 0.0698, 0.01136, 0.2607, 0.3344, 0.1008, 0.05032, 0.5276, 0.6094, 0.6018, 0.218, 0.2954, 0.2515, 0.07951, 0.104, 0.1067, 0.06713, 0.1995, 0.5945, 0.05006, 0.1205, 0.2962, 0.001833, 0.05796, 0.1423, 0.7625, 0.821, 0.8228, 0.7401, 0.7962, 0.802, 0.7008, 0.7501, 0.7479, 0.003805, 0.1207, 0.1854, 0.2394, 0.07946, 0.1177, 0.1424, 0.05309, 0.0731, 0.07938, 0.04503, 0.03524, 0.05015, 0.157, 0.1471, 0.1627, 0.02322, 0.0558, 0.07934, 0.09547, 0.1268, 0.1603, 0.2503, 0.2903, 0.3255, 0.1105, 0.1099, 0.104, 0.1949, 0.1923, 0.1867, 0.3535, 0.3498, 0.3459, 0.06774, 0.0439, 0.01207, 0.1402, 0.1082, 0.08084, 0.2989, 0.2589, 0.2132, 0.02149, 0.02249, 0.01768]): _vg.add([_i], _w, 'REPLACE')
_vg = ob_suzanne.vertex_groups.new(name='Bone.05.L')
for _i, _w in zip([12, 13, 14, 15, 20, 23, 24, 25, 26, 27, 90, 91, 92, 99, 100, 101, 108, 109, 110, 147, 148, 149, 153, 154, 155, 156, 157, 158, 159, 160, 161, 165, 166, 167, 168, 169, 170, 174, 175, 176, 177, 178, 179, 269, 279, 280, 281, 282, 283, 284, 285, 286, 287, 288, 289, 290, 291, 292, 293, 294, 295, 296, 297, 298, 299, 300, 301, 302, 303, 304, 305, 309, 310, 311, 315, 316, 317, 321, 322, 323, 465, 466, 467, 468, 469, 470, 471, 472, 473, 526, 527, 528, 529, 530, 531, 532, 533, 534, 560, 561, 562, 563, 564, 565, 566, 567, 568, 659, 660, 661, 662, 663, 664, 665, 666, 667, 677, 678, 679, 681, 682, 686, 687, 688, 689, 690, 691, 692, 693, 694, 695, 696, 697, 698, 699, 700, 701, 702, 703, 704, 705, 706, 707, 708, 709, 710, 711, 712, 713, 714, 715, 716, 717, 718, 719, 720, 721, 725, 726, 727, 728, 729, 730, 731, 732, 733, 734, 735, 736, 737, 738, 739, 740, 741, 742, 743, 744, 745, 746, 747, 748, 749, 750, 751, 752, 753, 754, 755, 756, 757], [0.4914, 0.4068, 0.3101, 0.3175, 0.04932, 0.01227, 0.5317, 0.5308, 0.5703, 0.5803, 0.002881, 0.02851, 0.03512, 0.05783, 0.08692, 0.08461, 0.03014, 0.01322, 0.001179, 0.03373, 0.08466, 0.1654, 0.3361, 0.3707, 0.4568, 0.3221, 0.1677, 0.08692, 0.5185, 0.5324, 0.5162, 0.345, 0.1928, 0.1071, 0.3626, 0.3421, 0.325, 0.1643, 0.08567, 0.03765, 0.3053, 0.3063, 0.311, 0.007672, 0.7878, 0.8859, 0.83, 0.5099, 0.5184, 0.5099, 0.8234, 0.8739, 0.7627, 0.6167, 0.6208, 0.5987, 0.6917, 0.6964, 0.5778, 0.5468, 0.5404, 0.5525, 0.7085, 0.7208, 0.6049, 0.6096, 0.6304, 0.6242, 0.2099, 0.07938, 0.005384, 0.006877, 0.08051, 0.2109, 0.06582, 0.1593, 0.3226, 0.06757, 0.1616, 0.3267, 0.02873, 0.07934, 0.1574, 0.02484, 0.07706, 0.1556, 0.02614, 0.07883, 0.1587, 0.3971, 0.2347, 0.1431, 0.3952, 0.2321, 0.1431, 0.3638, 0.1951, 0.1074, 0.1844, 0.2185, 0.2666, 0.1019, 0.1312, 0.1551, 0.05404, 0.07582, 0.08724, 0.1786, 0.09722, 0.05138, 0.1981, 0.114, 0.0627, 0.2325, 0.1402, 0.0795, 0.02017, 0.05136, 0.04698, 0.009276, 0.003005, 0.8476, 0.8597, 0.8454, 0.9073, 0.9162, 0.9038, 0.8169, 0.8302, 0.8134, 0.8075, 0.7748, 0.7324, 0.836, 0.7892, 0.7386, 0.7097, 0.6584, 0.6115, 0.6661, 0.6618, 0.676, 0.6761, 0.6758, 0.6891, 0.5669, 0.5697, 0.5798, 0.7501, 0.7891, 0.8166, 0.768, 0.8165, 0.8569, 0.6501, 0.7, 0.752, 0.06522, 0.07497, 0.06634, 0.2042, 0.402, 0.2056, 0.02826, 0.05073, 0.06079, 0.104, 0.1288, 0.1494, 0.2553, 0.2922, 0.3152, 0.06551, 0.06446, 0.06679, 0.1581, 0.1557, 0.1599, 0.317, 0.3131, 0.3197, 0.06198, 0.05114, 0.0276, 0.1515, 0.1305, 0.1045, 0.3197, 0.2958, 0.2572]): _vg.add([_i], _w, 'REPLACE')
_vg = ob_suzanne.vertex_groups.new(name='Bone.07.L')
for _i, _w in zip([14, 15, 24, 25, 26, 27, 32, 33, 34, 35, 52, 53, 54, 55, 170, 177, 178, 179, 195, 196, 197, 198, 199, 200, 201, 202, 203, 204, 205, 206, 280, 281, 282, 283, 284, 285, 286, 288, 289, 290, 291, 292, 293, 294, 295, 296, 297, 298, 299, 300, 301, 302, 303, 304, 305, 306, 307, 308, 309, 310, 311, 312, 313, 314, 315, 316, 317, 318, 319, 320, 321, 322, 323, 324, 325, 326, 327, 328, 329, 330, 331, 332, 333, 334, 335, 336, 337, 338, 578, 579, 580, 581, 582, 583, 584, 585, 586, 686, 687, 688, 689, 690, 691, 695, 696, 697, 698, 699, 700, 701, 702, 703, 704, 705, 706, 707, 708, 709, 710, 711, 712, 713, 714, 715, 716, 717, 718, 719, 720, 722, 723, 724, 725, 726, 727, 728, 729, 730, 731, 732, 733, 734, 735, 736, 737, 738, 739, 740, 741, 742, 743, 744, 745, 746, 747, 748, 749, 750, 751, 752, 753, 754, 755, 756, 757, 758, 759, 760, 761, 762, 763, 764, 765, 766, 767, 768, 769, 770, 771, 772, 773, 774, 775, 776, 777, 778, 779, 780, 781, 782, 783, 784, 785, 786, 787, 788, 789, 790, 791, 792, 793], [0.01322, 0.004793, 0.462, 0.4621, 0.3714, 0.3684, 1.0, 1.0, 0.9999, 0.9999, 0.991, 0.9906, 0.9756, 0.9747, 0.003557, 0.01967, 0.02094, 0.01591, 1.0, 1.0, 1.0, 0.9999, 1.0, 0.9999, 1.0, 1.0, 1.0, 1.0, 1.0, 1.0, 0.04781, 0.1487, 0.4875, 0.4801, 0.4873, 0.1526, 0.05318, 0.3672, 0.3512, 0.358, 0.2036, 0.1099, 0.05977, 0.3868, 0.3928, 0.3854, 0.1992, 0.1039, 0.05378, 0.3535, 0.3459, 0.362, 0.7867, 0.9186, 0.9712, 0.9939, 0.9948, 0.9936, 0.9702, 0.9171, 0.7852, 0.9865, 0.9819, 0.9779, 0.9273, 0.8245, 0.645, 0.9754, 0.9756, 0.9748, 0.9259, 0.8235, 0.6444, 0.9774, 0.982, 0.9869, 0.9976, 0.9994, 0.9999, 0.9999, 0.9994, 0.9975, 0.9997, 0.9985, 0.9934, 0.9997, 0.9984, 0.9931, 1.0, 1.0, 1.0, 1.0, 1.0, 1.0, 1.0, 1.0, 1.0, 0.1383, 0.1287, 0.1396, 0.03359, 0.02669, 0.03635, 0.1542, 0.167, 0.1851, 0.06403, 0.07841, 0.0946, 0.006525, 0.02704, 0.04943, 0.2195, 0.2247, 0.2168, 0.1222, 0.1257, 0.1186, 0.06745, 0.0694, 0.06418, 0.1798, 0.1621, 0.1508, 0.08715, 0.07084, 0.05793, 0.03316, 0.01047, 0.9794, 0.9814, 0.9788, 0.9339, 0.9245, 0.9326, 0.7945, 0.5976, 0.7929, 0.9584, 0.9453, 0.9336, 0.8912, 0.8628, 0.8381, 0.7363, 0.6926, 0.6608, 0.9272, 0.9282, 0.926, 0.8239, 0.8262, 0.8228, 0.646, 0.6494, 0.6454, 0.9329, 0.9454, 0.9591, 0.8374, 0.8623, 0.8914, 0.6596, 0.6912, 0.7355, 0.9999, 0.9999, 0.9999, 0.9996, 0.9997, 0.9996, 0.9984, 0.9986, 0.9983, 0.9999, 0.9998, 0.9998, 0.9992, 0.999, 0.9987, 0.9964, 0.9953, 0.9941, 0.9997, 0.9997, 0.9997, 0.9985, 0.9985, 0.9984, 0.9932, 0.9933, 0.993, 0.9998, 0.9998, 0.9999, 0.9987, 0.999, 0.9992, 0.9939, 0.9953, 0.9966]): _vg.add([_i], _w, 'REPLACE')
_vg = ob_suzanne.vertex_groups.new(name='Bone.06')
for _i, _w in zip([28, 29, 30, 31, 83, 84, 87, 88, 89, 90, 103, 104, 109, 110, 111, 112, 113, 117, 118, 119, 135, 136, 137, 138, 139, 141, 142, 143, 147, 148, 175, 176, 465, 466, 467, 468, 469, 470, 471, 472, 476, 477, 478, 479, 480, 481, 482, 544, 546, 547, 548, 587, 588, 589, 590, 591, 592, 593, 594, 595, 641, 642, 643, 644, 645, 646, 647, 648, 649, 650, 651, 652, 653, 654, 655, 660, 661, 664], [0.1704, 0.2884, 0.1102, 0.1195, 0.04098, 0.03802, 0.2646, 0.5503, 0.2669, 0.03789, 0.01243, 0.002162, 0.05064, 0.1005, 0.3389, 0.592, 0.4957, 0.1645, 0.07563, 0.0155, 0.2928, 0.2881, 0.2357, 0.07402, 0.02813, 0.2505, 0.2855, 0.2401, 0.05524, 0.004645, 0.034, 0.08339, 0.1147, 0.05473, 0.002689, 0.1262, 0.05836, 0.004864, 0.1041, 0.04603, 0.001301, 0.03534, 0.04623, 0.05727, 0.1006, 0.1172, 0.1325, 0.002338, 0.01442, 0.04254, 0.007332, 0.6169, 0.8362, 0.6218, 0.7017, 0.9989, 0.7227, 0.5941, 0.7958, 0.6471, 0.03965, 0.09224, 0.1989, 0.06076, 0.1267, 0.3948, 0.05197, 0.1126, 0.2522, 0.08553, 0.1298, 0.08251, 0.004251, 0.01687, 0.002747, 0.00521, 0.05188, 0.007062]): _vg.add([_i], _w, 'REPLACE')
_vg = ob_suzanne.vertex_groups.new(name='Bone')
for _i, _w in zip([0, 1, 2, 3, 4, 5, 6, 7, 10, 11, 16, 17, 18, 19, 36, 37, 38, 39, 63, 64, 65, 78, 79, 80, 93, 94, 95, 105, 106, 107, 114, 115, 116, 120, 121, 122, 132, 133, 134, 144, 145, 146, 150, 151, 152, 162, 163, 164, 171, 172, 173, 180, 181, 182, 183, 184, 185, 186, 187, 188, 189, 190, 191, 192, 193, 194, 219, 227, 228, 229, 230, 233, 234, 235, 236, 237, 238, 239, 240, 241, 242, 243, 244, 245, 246, 247, 248, 249, 252, 253, 254, 255, 256, 257, 258, 259, 260, 261, 262, 263, 264, 265, 266, 275, 278, 339, 340, 341, 342, 343, 344, 345, 346, 347, 348, 349, 350, 419, 429, 430, 431, 432, 433, 434, 435, 436, 437, 438, 439, 440, 441, 442, 443, 444, 445, 446, 447, 448, 449, 450, 451, 452, 453, 454, 455, 456, 457, 458, 459, 460, 461, 462, 463, 464, 483, 484, 486, 487, 488, 489, 490, 491, 492, 493, 494, 495, 496, 497, 498, 499, 500, 502, 503, 504, 505, 506, 507, 508, 509, 541, 542, 543, 596, 597, 598, 599, 601, 602, 603, 604, 605, 606, 607, 608, 609, 610, 611, 612, 613, 614, 615, 616, 617, 618, 619, 620, 621, 622, 623, 624, 625, 626, 627, 628, 629, 630, 631, 632, 633, 634, 635, 636, 637, 638, 639, 640, 674, 675, 676, 683, 794, 795, 796, 797, 798, 799, 800, 801, 802, 803, 804, 805, 806, 807, 808, 809, 810, 811, 812, 813, 814, 815, 816, 817, 818, 819, 820, 821, 822, 823, 824, 825, 826, 827, 828, 829], [0.1691, 0.1703, 0.3696, 0.3664, 0.156, 0.156, 0.3235, 0.3237, 0.05107, 0.05114, 0.3333, 0.3283, 0.6212, 0.6064, 0.05168, 0.05149, 0.1183, 0.1188, 0.5919, 0.6521, 0.4064, 0.3675, 0.3923, 0.3675, 0.3031, 0.2352, 0.193, 0.5422, 0.4104, 0.3607, 0.5922, 0.6522, 0.4077, 0.1712, 0.2048, 0.2688, 0.1911, 0.2332, 0.3004, 0.2691, 0.205, 0.1713, 0.1555, 0.1485, 0.154, 0.2715, 0.1682, 0.1436, 0.149, 0.1467, 0.1489, 0.1431, 0.168, 0.2714, 0.4185, 0.4444, 0.4198, 0.3308, 0.3291, 0.3454, 0.3757, 0.4188, 0.5415, 0.7329, 0.8309, 0.7308, 0.02435, 0.024, 0.04286, 0.03912, 0.04302, 0.02518, 0.07041, 0.08661, 0.1021, 0.09617, 0.0741, 0.05975, 0.06117, 0.06479, 0.06137, 0.07044, 0.08666, 0.1023, 0.1339, 0.1396, 0.1334, 0.02548, 0.0601, 0.07463, 0.09674, 0.3158, 0.291, 0.2302, 0.2317, 0.29, 0.3126, 0.4493, 0.5543, 0.5992, 0.443, 0.5434, 0.5855, 0.01282, 0.01331, 0.1037, 0.07933, 0.06478, 0.06462, 0.07922, 0.1036, 0.1343, 0.158, 0.2076, 0.135, 0.1588, 0.2082, 0.0009835, 0.3616, 0.2877, 0.2485, 0.4358, 0.3432, 0.305, 0.4681, 0.3655, 0.328, 0.5082, 0.5331, 0.505, 0.6384, 0.6809, 0.6336, 0.6979, 0.7566, 0.6926, 0.253, 0.2912, 0.3654, 0.3134, 0.348, 0.4398, 0.3388, 0.3707, 0.4716, 0.2121, 0.2052, 0.2159, 0.2683, 0.2608, 0.2769, 0.2912, 0.2843, 0.3031, 0.05106, 0.0178, 0.06519, 0.04143, 0.01454, 0.08071, 0.05986, 0.04148, 0.08611, 0.09212, 0.08629, 0.1026, 0.1086, 0.1028, 0.1168, 0.1223, 0.1171, 0.01657, 0.05064, 0.01378, 0.04028, 0.06479, 0.04078, 0.05934, 0.0803, 0.01418, 0.01049, 0.01405, 0.482, 0.4877, 0.4941, 0.5482, 0.5514, 0.733, 0.8505, 0.7266, 0.4924, 0.3491, 0.2937, 0.5176, 0.2807, 0.199, 0.3245, 0.2254, 0.1697, 0.6854, 0.7563, 0.6848, 0.7981, 0.9998, 0.797, 0.481, 0.5361, 0.4804, 0.2939, 0.3492, 0.4923, 0.1992, 0.2821, 0.5176, 0.1703, 0.2265, 0.3262, 0.2639, 0.2625, 0.2638, 0.1552, 0.1516, 0.1555, 0.1291, 0.1247, 0.1298, 0.0202, 0.02168, 0.02071, 0.0008487, 0.05975, 0.05783, 0.05969, 0.07422, 0.07228, 0.07416, 0.09794, 0.09586, 0.09789, 0.07266, 0.08749, 0.1111, 0.08776, 0.1044, 0.1319, 0.1142, 0.1359, 0.1733, 0.1506, 0.1575, 0.1511, 0.1766, 0.1849, 0.1772, 0.233, 0.2453, 0.2334, 0.1118, 0.08805, 0.07298, 0.1326, 0.105, 0.08802, 0.1739, 0.1363, 0.1144]): _vg.add([_i], _w, 'REPLACE')
_vg = ob_suzanne.vertex_groups.new(name='Bone.02.R')
for _i, _w in zip([9, 10, 21, 22, 28, 29, 30, 40, 41, 42, 43, 46, 47, 60, 61, 62, 66, 67, 68, 69, 70, 71, 72, 73, 74, 75, 76, 77, 81, 82, 83, 84, 85, 86, 87, 88, 89, 90, 98, 102, 103, 104, 108, 109, 110, 111, 112, 113, 117, 118, 119, 123, 124, 125, 126, 127, 128, 129, 130, 131, 135, 136, 137, 138, 139, 140, 231, 232, 233, 270, 271, 272, 273, 274, 275, 351, 352, 358, 359, 362, 363, 364, 365, 366, 367, 368, 369, 370, 371, 372, 389, 395, 411, 412, 413, 414, 415, 416, 417, 418, 419, 420, 421, 422, 423, 424, 425, 428, 474, 475, 476, 477, 478, 479, 480, 481, 482, 502, 503, 510, 511, 512, 513, 514, 515, 516, 517, 518, 519, 520, 521, 522, 523, 524, 525, 544, 545, 546, 547, 548, 549, 550, 551, 552, 553, 554, 555, 556, 557, 558, 559, 587, 588, 589, 592, 593, 594, 595, 641, 642, 643, 644, 645, 646, 647, 648, 649, 650, 651, 652, 653, 654, 655, 656, 657, 668, 833, 834, 835, 836, 837, 838, 839, 840, 841, 842, 843, 844, 845, 846, 847, 848, 849, 850, 851, 852, 853, 854, 855, 856, 857, 858, 859, 860, 861, 862, 863, 864, 865, 890, 891, 892], [0.009347, 4.473e-05, 0.5905, 0.1343, 0.01723, 0.6055, 0.8103, 0.5378, 0.456, 0.632, 0.6608, 0.05202, 0.05014, 0.6523, 0.6392, 0.5693, 0.1886, 0.2954, 0.4612, 0.4514, 0.4293, 0.4338, 0.5292, 0.503, 0.3359, 0.4966, 0.5907, 0.6221, 0.7769, 0.8394, 0.8545, 0.7752, 0.5727, 0.2896, 0.6038, 0.1726, 0.05904, 0.003175, 0.05413, 0.05637, 0.1476, 0.3262, 0.01138, 0.03015, 0.03103, 0.07042, 0.1553, 0.3607, 0.7095, 0.7555, 0.7167, 0.7731, 0.7893, 0.7491, 0.6022, 0.5772, 0.5637, 0.6248, 0.615, 0.6251, 0.6366, 0.6657, 0.7139, 0.853, 0.8605, 0.8126, 0.03367, 0.04552, 0.02815, 0.278, 0.1418, 0.06432, 0.06555, 0.0418, 0.01688, 0.2078, 0.07045, 0.06203, 0.1823, 0.02445, 0.09335, 0.1753, 0.3371, 0.0615, 0.06328, 0.05942, 0.09019, 0.1694, 0.3248, 0.02464, 0.00817, 0.006428, 0.2786, 0.1986, 0.1237, 0.1568, 0.1266, 0.08363, 0.08431, 0.07833, 0.05692, 0.03244, 0.09328, 0.1866, 0.003686, 0.05292, 0.09657, 0.03399, 0.8365, 0.8403, 0.805, 0.8711, 0.8653, 0.8318, 0.8415, 0.8242, 0.7868, 0.01061, 0.005689, 0.7062, 0.715, 0.6765, 0.6157, 0.685, 0.7179, 0.7407, 0.5159, 0.483, 0.4886, 0.568, 0.48, 0.4694, 0.5478, 0.4201, 0.325, 0.8236, 0.777, 0.8405, 0.8574, 0.8376, 0.7742, 0.7645, 0.7598, 0.8159, 0.8235, 0.7073, 0.7316, 0.6903, 0.6162, 0.6032, 0.4883, 0.01493, 0.0715, 0.3184, 0.2406, 0.03381, 0.08314, 0.2755, 0.07741, 0.09913, 0.09204, 0.216, 0.2872, 0.2261, 0.5327, 0.5957, 0.5388, 0.6055, 0.1985, 0.06863, 0.2959, 0.1174, 0.04747, 0.1397, 0.05648, 0.002899, 0.05145, 0.03637, 0.04589, 0.1655, 0.1481, 0.157, 0.01308, 0.04604, 0.07018, 0.08194, 0.1091, 0.1429, 0.215, 0.2575, 0.3013, 0.1065, 0.1079, 0.1026, 0.1903, 0.1899, 0.183, 0.349, 0.344, 0.3354, 0.07152, 0.05204, 0.02118, 0.1468, 0.1197, 0.0937, 0.3053, 0.2758, 0.2447, 0.01849, 0.02076, 0.01686]): _vg.add([_i], _w, 'REPLACE')
_vg = ob_suzanne.vertex_groups.new(name='Bone.05.R')
for _i, _w in zip([21, 22, 40, 41, 42, 43, 44, 45, 46, 47, 60, 61, 62, 66, 67, 68, 69, 70, 71, 72, 73, 74, 75, 76, 77, 81, 82, 83, 84, 85, 86, 119, 123, 124, 125, 126, 127, 128, 129, 130, 131, 138, 139, 140, 270, 351, 352, 353, 354, 355, 356, 357, 358, 359, 360, 361, 362, 363, 364, 365, 366, 367, 368, 369, 370, 371, 372, 373, 374, 375, 376, 377, 381, 382, 383, 387, 388, 389, 393, 394, 395, 411, 412, 413, 414, 415, 416, 474, 475, 476, 477, 478, 479, 480, 481, 510, 511, 512, 513, 514, 515, 516, 517, 518, 519, 520, 521, 522, 523, 524, 525, 544, 545, 546, 547, 548, 549, 550, 551, 552, 553, 554, 555, 556, 557, 558, 559, 830, 831, 832, 833, 834, 835, 836, 837, 838, 839, 840, 841, 842, 843, 844, 845, 846, 847, 848, 849, 850, 851, 852, 853, 854, 855, 856, 857, 858, 859, 860, 861, 862, 863, 864, 865, 869, 870, 871, 872, 873, 874, 875, 876, 877, 878, 879, 880, 881, 882, 883, 884, 885, 886, 887, 888, 889, 890, 891, 892, 893, 894, 895, 896, 897, 898, 899, 900, 901], [0.06281, 0.01702, 0.4241, 0.4952, 0.3229, 0.2971, 0.5309, 0.5317, 0.5759, 0.5795, 0.1345, 0.2213, 0.3582, 0.06498, 0.1063, 0.1009, 0.5174, 0.5365, 0.5225, 0.3302, 0.1791, 0.09405, 0.4599, 0.3699, 0.338, 0.1763, 0.09806, 0.05363, 0.007868, 0.03209, 0.0397, 0.02555, 0.1773, 0.1269, 0.09588, 0.3521, 0.3781, 0.3945, 0.3259, 0.3328, 0.325, 0.04114, 0.07912, 0.1458, 0.01708, 0.7612, 0.8736, 0.8249, 0.5097, 0.5184, 0.5101, 0.8285, 0.8849, 0.7875, 0.6194, 0.6253, 0.6044, 0.7025, 0.7142, 0.5989, 0.551, 0.5431, 0.5537, 0.7074, 0.7216, 0.6131, 0.6073, 0.6278, 0.6223, 0.2095, 0.07923, 0.005288, 0.00718, 0.08083, 0.2114, 0.06631, 0.1606, 0.3255, 0.06763, 0.1616, 0.3264, 0.05764, 0.06179, 0.03111, 0.01085, 0.01907, 0.00128, 0.1168, 0.08711, 0.06314, 0.06395, 0.05048, 0.02459, 0.01815, 0.003545, 0.2081, 0.228, 0.262, 0.3184, 0.2057, 0.1392, 0.1706, 0.4029, 0.4142, 0.3768, 0.2564, 0.29, 0.2182, 0.1643, 0.1748, 0.1204, 0.1241, 0.1781, 0.1032, 0.06661, 0.1046, 0.1789, 0.189, 0.1904, 0.1087, 0.05958, 0.2216, 0.1351, 0.0791, 0.2717, 0.1613, 0.09195, 0.8452, 0.8595, 0.8472, 0.9024, 0.9155, 0.9069, 0.81, 0.8292, 0.8171, 0.8159, 0.7861, 0.745, 0.8558, 0.8148, 0.7636, 0.7505, 0.7009, 0.6465, 0.6732, 0.6663, 0.6785, 0.6858, 0.6815, 0.695, 0.5773, 0.5785, 0.5932, 0.7448, 0.7819, 0.8099, 0.7584, 0.8007, 0.8398, 0.6392, 0.6773, 0.7168, 0.06516, 0.07499, 0.06645, 0.2041, 0.402, 0.2058, 0.02879, 0.05112, 0.06127, 0.1046, 0.1298, 0.1506, 0.2565, 0.2943, 0.318, 0.06593, 0.06478, 0.06698, 0.1592, 0.1565, 0.1603, 0.3193, 0.3147, 0.3204, 0.06194, 0.05106, 0.02744, 0.1512, 0.1301, 0.1042, 0.3187, 0.2948, 0.2565]): _vg.add([_i], _w, 'REPLACE')
_vg = ob_suzanne.vertex_groups.new(name='Bone.07.R')
for _i, _w in zip([42, 43, 44, 45, 46, 47, 48, 49, 50, 51, 56, 57, 58, 59, 129, 130, 131, 207, 208, 209, 210, 211, 212, 213, 214, 215, 216, 217, 218, 352, 353, 354, 355, 356, 357, 358, 360, 361, 362, 363, 364, 365, 366, 367, 368, 369, 370, 371, 372, 373, 374, 375, 376, 377, 378, 379, 380, 381, 382, 383, 384, 385, 386, 387, 388, 389, 390, 391, 392, 393, 394, 395, 396, 397, 398, 399, 400, 401, 402, 403, 404, 405, 406, 407, 408, 409, 410, 569, 570, 571, 572, 573, 574, 575, 576, 577, 830, 831, 832, 833, 834, 835, 839, 840, 841, 842, 843, 844, 846, 847, 848, 849, 850, 851, 852, 853, 854, 855, 856, 857, 858, 859, 860, 861, 862, 863, 864, 865, 866, 867, 868, 869, 870, 871, 872, 873, 874, 875, 876, 877, 878, 879, 880, 881, 882, 883, 884, 885, 886, 887, 888, 889, 890, 891, 892, 893, 894, 895, 896, 897, 898, 899, 900, 901, 902, 903, 904, 905, 906, 907, 908, 909, 910, 911, 912, 913, 914, 915, 916, 917, 918, 919, 920, 921, 922, 923, 924, 925, 926, 927, 928, 929, 930, 931, 932, 933, 934, 935, 936, 937], [0.003723, 0.002881, 0.4621, 0.462, 0.3705, 0.3688, 1.0, 1.0, 0.9999, 0.9999, 0.991, 0.9906, 0.9755, 0.9747, 0.01894, 0.02332, 0.01607, 1.0, 1.0, 1.0, 0.9999, 1.0, 0.9999, 1.0, 1.0, 1.0, 1.0, 1.0, 1.0, 0.05223, 0.1508, 0.4874, 0.4801, 0.4874, 0.15, 0.04807, 0.3665, 0.3502, 0.357, 0.2013, 0.1052, 0.05401, 0.3858, 0.392, 0.3852, 0.1997, 0.1041, 0.05325, 0.3541, 0.3464, 0.3623, 0.7868, 0.9186, 0.9712, 0.9939, 0.9948, 0.9936, 0.9702, 0.917, 0.7851, 0.9865, 0.9819, 0.9778, 0.9272, 0.8243, 0.6445, 0.9753, 0.9756, 0.9747, 0.9259, 0.8235, 0.6445, 0.9774, 0.982, 0.9869, 0.9976, 0.9994, 0.9999, 0.9999, 0.9994, 0.9975, 0.9997, 0.9985, 0.9934, 0.9997, 0.9984, 0.9931, 1.0, 1.0, 1.0, 1.0, 1.0, 1.0, 1.0, 1.0, 1.0, 0.1394, 0.1288, 0.1386, 0.03644, 0.02701, 0.03373, 0.151, 0.1638, 0.1824, 0.05789, 0.07146, 0.08845, 0.01048, 0.03388, 0.2173, 0.2229, 0.2162, 0.1187, 0.1237, 0.1172, 0.06423, 0.06881, 0.06309, 0.1811, 0.1639, 0.1529, 0.0895, 0.07454, 0.06202, 0.03872, 0.01924, 0.002451, 0.9794, 0.9814, 0.9788, 0.9339, 0.9245, 0.9326, 0.7945, 0.5976, 0.7929, 0.9583, 0.9452, 0.9335, 0.8911, 0.8627, 0.8378, 0.736, 0.6922, 0.6603, 0.9271, 0.9281, 0.9259, 0.8237, 0.8259, 0.8227, 0.6455, 0.649, 0.6452, 0.9329, 0.9454, 0.9591, 0.8375, 0.8624, 0.8915, 0.6598, 0.6914, 0.7357, 0.9999, 0.9999, 0.9999, 0.9996, 0.9997, 0.9996, 0.9984, 0.9986, 0.9983, 0.9999, 0.9998, 0.9998, 0.9992, 0.999, 0.9987, 0.9964, 0.9953, 0.9941, 0.9997, 0.9997, 0.9997, 0.9985, 0.9985, 0.9984, 0.9932, 0.9932, 0.993, 0.9998, 0.9998, 0.9999, 0.9987, 0.999, 0.9992, 0.9939, 0.9953, 0.9966]): _vg.add([_i], _w, 'REPLACE')
_m = ob_suzanne.modifiers.new('Armature', 'ARMATURE')
_m.object = ob_armature
_m.use_deform_preserve_volume = True
ob_cube.location = (0.1309, 0.3455, 1.064)
ob_cube.rotation_euler = (0.1396, 0.0, -0.1745)
ob_cube.scale = (-0.05009, -0.05009, -0.05009)
ob_armature_001.location = (0.0, 0.0, 0.2279)
ob_armature_001.scale = (0.2101, 0.2101, 0.2101)
ob_cube_001.parent = ob_armature
ob_cube_001.matrix_parent_inverse = Matrix(((2.0, -1.863e-09, -3.725e-09, 2.98e-08), (-4.119e-15, -2.384e-07, 2.0, -2.317), (3.166e-08, -2.0, -2.98e-08, 0.4056), (-0.0, 0.0, 0.0, 1.0)))
ob_cube_001.location = (0.1442, 0.3408, 1.083)
ob_cube_001.scale = (0.05, 0.05, 0.05)

# ---- collection membership
col_collection.objects.link(ob_light)
col_collection.objects.link(ob_camera)
col_devil.objects.link(ob_armature)
col_devil.objects.link(ob_suzanne)
col_devil.objects.link(ob_cube)
col_devil.objects.link(ob_armature_001)
col_devil.objects.link(ob_cube_001)

# ---- scene / render settings (as saved in the file)
scene.camera = ob_camera
scene.frame_start = 1; scene.frame_end = 250; scene.frame_set(1)
scene.render.engine = 'BLENDER_EEVEE_NEXT'
scene.cycles.sampling_pattern = 'TABULATED_SOBOL'
scene.cycles.use_light_tree = False
scene.view_settings.view_transform = 'Filmic'
bpy.context.view_layer.update()
